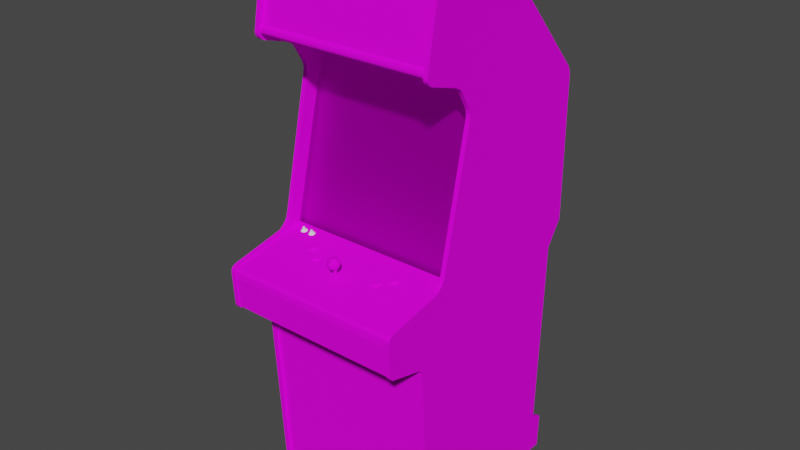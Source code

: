 # Source: dspirit.blend  (saved by Blender 2.93.20; exported with 4.5.12 LTS)
import bpy
from mathutils import Matrix  # noqa: F401  (used for matrix-valued properties, if any)

bpy.ops.wm.read_factory_settings(use_empty=True)
scene = bpy.context.scene
scene.name = 'Scene'

# ---- images (referenced by path relative to the original .blend; pixels are not part of the script)
import os
ASSET_DIR = os.environ.get("B2B_ASSET_DIR", "")  # directory of the original .blend (textures are referenced by path, not embedded)
HERE = os.path.dirname(os.path.abspath(__file__))  # packed textures are extracted next to this script under _unpacked/

def load_image(name, relpath, width, height, colorspace="sRGB"):
    """Load a texture the original file referenced (path relative to the .blend, or extracted next to this script)."""
    p = next((c for c in (os.path.join(HERE, relpath), os.path.join(ASSET_DIR, relpath)) if relpath and os.path.exists(c)), "")
    if p:
        img = bpy.data.images.load(p, check_existing=True)
        img.name = name
    else:  # same state as the original file: an image datablock whose file is absent (Cycles renders it pink)
        img = bpy.data.images.new(name, width, height)
        img.source = "FILE"
        img.filepath = "//" + (relpath or name)
    img.colorspace_settings.name = colorspace
    return img
img_01dspiritmarqueemap_tiff = load_image('01dspiritmarqueemap.TIFF', '01dspiritmarqueemap.TIFF', 1024, 1024, 'sRGB')
img_02dspirittitle_tiff = load_image('02dspirittitle.TIFF', '02dspirittitle.TIFF', 1024, 1024, 'sRGB')
img_dspiritglassa_tiff = load_image('dspiritglassa.TIFF', 'dspiritglassa.TIFF', 1024, 1024, 'sRGB')
img_dspirittexturesmap_tiff = load_image('dspirittexturesmap.TIFF', 'dspirittexturesmap.TIFF', 1024, 1024, 'sRGB')
img_dspiritbezelmap_tiff = load_image('dspiritbezelmap.TIFF', 'dspiritbezelmap.TIFF', 1024, 1024, 'sRGB')

# ---- materials (node trees are filled in below, after node groups)
mat_01dspiritmarquee = bpy.data.materials.new('01dspiritmarquee')
mat_01dspiritmarquee.use_transparent_shadow = False
mat_01dspiritmarquee.roughness = 0.8313
mat_01dspiritmarquee.specular_intensity = 0.08627
mat_02dspirittitle = bpy.data.materials.new('02dspirittitle')
mat_02dspirittitle.use_transparent_shadow = False
mat_02dspirittitle.roughness = 0.8807
mat_02dspirittitle.specular_intensity = 0.0
mat_dspiritglass = bpy.data.materials.new('dspiritglass')
mat_dspiritglass.use_transparent_shadow = False
mat_dspiritglass.roughness = 0.8807
mat_dspiritglass.specular_intensity = 0.0
mat_dspirittextures = bpy.data.materials.new('dspirittextures')
mat_dspirittextures.use_transparent_shadow = False
mat_dspirittextures.roughness = 0.8539
mat_dspirittextures.specular_intensity = 0.08627
mat_dspiritbezel = bpy.data.materials.new('dspiritbezel')
mat_dspiritbezel.use_transparent_shadow = False
mat_dspiritbezel.roughness = 0.8539
mat_dspiritbezel.specular_intensity = 0.08627
mat_dspiritvolcanobuttontop = bpy.data.materials.new('dspiritvolcanobuttontop')
mat_dspiritvolcanobuttontop.use_transparent_shadow = False
mat_dspiritvolcanobuttontop.roughness = 0.8807
mat_dspiritvolcanobuttontop.specular_intensity = 0.6275
mat_dspiritvolcanobuttonbase = bpy.data.materials.new('dspiritvolcanobuttonbase')
mat_dspiritvolcanobuttonbase.use_transparent_shadow = False
mat_dspiritvolcanobuttonbase.roughness = 0.8807
mat_dspiritvolcanobuttonbase.specular_intensity = 0.6275

# ---- node groups
ng_auto_smooth = bpy.data.node_groups.new('Auto Smooth', 'GeometryNodeTree')
_s = ng_auto_smooth.interface.new_socket(name='Geometry', in_out='OUTPUT', socket_type='NodeSocketGeometry')
_s = ng_auto_smooth.interface.new_socket(name='Geometry', in_out='INPUT', socket_type='NodeSocketGeometry')
_s = ng_auto_smooth.interface.new_socket(name='Angle', in_out='INPUT', socket_type='NodeSocketFloat')
_s.subtype = 'ANGLE'
_s.min_value = 0.0
_s.max_value = 3.142
ng_auto_smooth.is_modifier = True
_N = ng_auto_smooth.nodes; _L = ng_auto_smooth.links
n0 = _N.new('NodeGroupOutput'); n0.name = 'Group Output'; n0.location = (480, -100)
n1 = _N.new('NodeGroupInput'); n1.name = 'Group Input'; n1.location = (-420, -300)
n2 = _N.new('NodeGroupInput'); n2.name = 'Group Input.001'; n2.location = (-60, -100)
n3 = _N.new('GeometryNodeSetShadeSmooth'); n3.name = 'Set Shade Smooth'; n3.location = (120, -100)
n3.domain = 'EDGE'
n4 = _N.new('GeometryNodeSetShadeSmooth'); n4.name = 'Set Shade Smooth.001'; n4.location = (300, -100)
n5 = _N.new('GeometryNodeInputMeshEdgeAngle'); n5.name = 'Edge Angle'; n5.location = (-420, -220)
n6 = _N.new('GeometryNodeInputEdgeSmooth'); n6.name = 'Is Edge Smooth'; n6.location = (-60, -160)
n7 = _N.new('GeometryNodeInputShadeSmooth'); n7.name = 'Is Face Smooth'; n7.location = (-240, -340)
n8 = _N.new('FunctionNodeBooleanMath'); n8.name = 'Boolean Math'; n8.location = (-60, -220)
n9 = _N.new('FunctionNodeCompare'); n9.name = 'Compare'; n9.location = (-240, -180)
n9.operation = 'LESS_EQUAL'
_L.new(n5.outputs[0], n9.inputs[0])
_L.new(n4.outputs[0], n0.inputs[0])
_L.new(n1.outputs[1], n9.inputs[1])
_L.new(n9.outputs[0], n8.inputs[0])
_L.new(n7.outputs[0], n8.inputs[1])
_L.new(n2.outputs[0], n3.inputs[0])
_L.new(n6.outputs[0], n3.inputs[1])
_L.new(n3.outputs[0], n4.inputs[0])
_L.new(n8.outputs[0], n3.inputs[2])
n0.is_active_output = True

# ---- material node trees
mat_01dspiritmarquee.use_nodes = True; mat_01dspiritmarquee.node_tree.nodes.clear()
_N = mat_01dspiritmarquee.node_tree.nodes; _L = mat_01dspiritmarquee.node_tree.links
n0 = _N.new('ShaderNodeBsdfPrincipled'); n0.name = 'Principled BSDF'; n0.location = (10, 300)
n0.distribution = 'GGX'
n0.subsurface_method = 'BURLEY'
n0.inputs[2].default_value = 0.8313
n0.inputs[3].default_value = 1.45
n0.inputs[13].default_value = 0.08627
n0.inputs[27].default_value = (0.0, 0.0, 0.0, 1.0)
n0.inputs[28].default_value = 1.0
n1 = _N.new('ShaderNodeOutputMaterial'); n1.name = 'Material Output'; n1.location = (300, 300)
n2 = _N.new('ShaderNodeTexImage'); n2.name = 'Image Texture'; n2.location = (-300, 600)
n2.image = img_01dspiritmarqueemap_tiff
_L.new(n0.outputs[0], n1.inputs[0])
_L.new(n2.outputs[0], n0.inputs[0])
n1.is_active_output = True
mat_02dspirittitle.use_nodes = True; mat_02dspirittitle.node_tree.nodes.clear()
_N = mat_02dspirittitle.node_tree.nodes; _L = mat_02dspirittitle.node_tree.links
n0 = _N.new('ShaderNodeBsdfPrincipled'); n0.name = 'Principled BSDF'; n0.location = (10, 300)
n0.distribution = 'GGX'
n0.subsurface_method = 'BURLEY'
n0.inputs[2].default_value = 0.8807
n0.inputs[3].default_value = 1.45
n0.inputs[13].default_value = 0.0
n0.inputs[27].default_value = (0.0, 0.0, 0.0, 1.0)
n0.inputs[28].default_value = 1.0
n1 = _N.new('ShaderNodeOutputMaterial'); n1.name = 'Material Output'; n1.location = (300, 300)
n2 = _N.new('ShaderNodeTexImage'); n2.name = 'Image Texture'; n2.location = (-300, 600)
n2.image = img_02dspirittitle_tiff
_L.new(n0.outputs[0], n1.inputs[0])
_L.new(n2.outputs[0], n0.inputs[0])
n1.is_active_output = True
mat_dspiritglass.use_nodes = True; mat_dspiritglass.node_tree.nodes.clear()
_N = mat_dspiritglass.node_tree.nodes; _L = mat_dspiritglass.node_tree.links
n0 = _N.new('ShaderNodeBsdfPrincipled'); n0.name = 'Principled BSDF'; n0.location = (10, 300)
n0.distribution = 'GGX'
n0.subsurface_method = 'BURLEY'
n0.inputs[2].default_value = 0.8807
n0.inputs[3].default_value = 1.45
n0.inputs[4].default_value = 0.15
n0.inputs[13].default_value = 0.0
n0.inputs[27].default_value = (0.0, 0.0, 0.0, 1.0)
n0.inputs[28].default_value = 1.0
n1 = _N.new('ShaderNodeOutputMaterial'); n1.name = 'Material Output'; n1.location = (300, 300)
n2 = _N.new('ShaderNodeTexImage'); n2.name = 'Image Texture'; n2.location = (-300, 600)
n2.image = img_dspiritglassa_tiff
_L.new(n0.outputs[0], n1.inputs[0])
_L.new(n2.outputs[0], n0.inputs[0])
n1.is_active_output = True
mat_dspirittextures.use_nodes = True; mat_dspirittextures.node_tree.nodes.clear()
_N = mat_dspirittextures.node_tree.nodes; _L = mat_dspirittextures.node_tree.links
n0 = _N.new('ShaderNodeBsdfPrincipled'); n0.name = 'Principled BSDF'; n0.location = (10, 300)
n0.distribution = 'GGX'
n0.subsurface_method = 'BURLEY'
n0.inputs[2].default_value = 0.8539
n0.inputs[3].default_value = 1.45
n0.inputs[13].default_value = 0.08627
n0.inputs[27].default_value = (0.0, 0.0, 0.0, 1.0)
n0.inputs[28].default_value = 1.0
n1 = _N.new('ShaderNodeOutputMaterial'); n1.name = 'Material Output'; n1.location = (300, 300)
n2 = _N.new('ShaderNodeTexImage'); n2.name = 'Image Texture'; n2.location = (-300, 600)
n2.image = img_dspirittexturesmap_tiff
_L.new(n0.outputs[0], n1.inputs[0])
_L.new(n2.outputs[0], n0.inputs[0])
n1.is_active_output = True
mat_dspiritbezel.use_nodes = True; mat_dspiritbezel.node_tree.nodes.clear()
_N = mat_dspiritbezel.node_tree.nodes; _L = mat_dspiritbezel.node_tree.links
n0 = _N.new('ShaderNodeBsdfPrincipled'); n0.name = 'Principled BSDF'; n0.location = (10, 300)
n0.distribution = 'GGX'
n0.subsurface_method = 'BURLEY'
n0.inputs[2].default_value = 0.8539
n0.inputs[3].default_value = 1.45
n0.inputs[13].default_value = 0.08627
n0.inputs[27].default_value = (0.0, 0.0, 0.0, 1.0)
n0.inputs[28].default_value = 1.0
n1 = _N.new('ShaderNodeOutputMaterial'); n1.name = 'Material Output'; n1.location = (300, 300)
n2 = _N.new('ShaderNodeTexImage'); n2.name = 'Image Texture'; n2.location = (-300, 600)
n2.image = img_dspiritbezelmap_tiff
_L.new(n0.outputs[0], n1.inputs[0])
_L.new(n2.outputs[0], n0.inputs[0])
n1.is_active_output = True
mat_dspiritvolcanobuttontop.use_nodes = True; mat_dspiritvolcanobuttontop.node_tree.nodes.clear()
_N = mat_dspiritvolcanobuttontop.node_tree.nodes; _L = mat_dspiritvolcanobuttontop.node_tree.links
n0 = _N.new('ShaderNodeBsdfPrincipled'); n0.name = 'Principled BSDF'; n0.location = (10, 300)
n0.distribution = 'GGX'
n0.subsurface_method = 'BURLEY'
n0.inputs[2].default_value = 0.8807
n0.inputs[3].default_value = 1.45
n0.inputs[4].default_value = 0.9
n0.inputs[13].default_value = 0.6275
n0.inputs[27].default_value = (0.0, 0.0, 0.0, 1.0)
n0.inputs[28].default_value = 1.0
n1 = _N.new('ShaderNodeOutputMaterial'); n1.name = 'Material Output'; n1.location = (300, 300)
_L.new(n0.outputs[0], n1.inputs[0])
n1.is_active_output = True
mat_dspiritvolcanobuttonbase.use_nodes = True; mat_dspiritvolcanobuttonbase.node_tree.nodes.clear()
_N = mat_dspiritvolcanobuttonbase.node_tree.nodes; _L = mat_dspiritvolcanobuttonbase.node_tree.links
n0 = _N.new('ShaderNodeBsdfPrincipled'); n0.name = 'Principled BSDF'; n0.location = (10, 300)
n0.distribution = 'GGX'
n0.subsurface_method = 'BURLEY'
n0.inputs[2].default_value = 0.8807
n0.inputs[3].default_value = 1.45
n0.inputs[13].default_value = 0.6275
n0.inputs[27].default_value = (0.0, 0.0, 0.0, 1.0)
n0.inputs[28].default_value = 1.0
n1 = _N.new('ShaderNodeOutputMaterial'); n1.name = 'Material Output'; n1.location = (300, 300)
_L.new(n0.outputs[0], n1.inputs[0])
n1.is_active_output = True

# ---- world
world_world = bpy.data.worlds.new('World'); scene.world = world_world
world_world.use_nodes = True; world_world.node_tree.nodes.clear()
_N = world_world.node_tree.nodes; _L = world_world.node_tree.links
n0 = _N.new('ShaderNodeOutputWorld'); n0.name = 'World Output'; n0.location = (300, 300)
n1 = _N.new('ShaderNodeBackground'); n1.name = 'Background'; n1.location = (10, 300)
n1.inputs[0].default_value = (0.05088, 0.05088, 0.05088, 1.0)
_L.new(n1.outputs[0], n0.inputs[0])
n0.is_active_output = True
world_world.color = (0.05088, 0.05088, 0.05088)
world_world.use_sun_shadow = False
world_world.sun_shadow_jitter_overblur = 0.0

# ---- meshes
me_dspirit = bpy.data.meshes.new('dspirit')
me_dspirit.from_pydata([(0.05814, 0.6385, 0.02135), (0.05814, 0.6713, 0.01537), (-0.01922, 0.6385, 0.02135), (-0.01922, 0.6713, 0.01537), (0.02899, 0.1687, -0.1192), (-0.08088, 0.1665, -0.1218), (-0.07976, 0.02221, -0.09226), (0.02899, 0.02183, -0.09039), (0.02899, 0.3077, -0.1577), (0.1374, 0.3047, -0.1592), (0.1374, 0.02221, -0.09226), (0.1389, 0.1665, -0.1218), (-0.07976, 0.3047, -0.1592), (0.2031, 0.2995, -0.1603), (-0.07714, -0.06599, -0.07582), (0.02899, 0.3914, -0.1831), (-0.07714, 0.3873, -0.1831), (0.02899, -0.06898, -0.07432), (0.1348, -0.06599, -0.07582), (-0.1452, 0.2995, -0.1603), (-0.1481, 0.1638, -0.1251), (0.02899, 0.3911, -0.1834), (0.1348, 0.3869, -0.1834), (-0.1452, 0.02408, -0.09525), (-0.1481, 0.1635, -0.1255), (-0.1452, 0.2995, -0.1606), (0.2058, 0.1638, -0.1251), (0.2058, 0.1635, -0.1255), (0.2031, 0.0237, -0.09562), (0.02899, -0.06935, -0.0747), (-0.07714, -0.06636, -0.07619), (-0.1366, 0.3754, -0.1812), (-0.07714, 0.3869, -0.1834), (0.1348, 0.3873, -0.1831), (0.1945, 0.375, -0.1812), (0.1945, 0.3754, -0.1812), (0.2031, 0.2995, -0.1606), (-0.1366, -0.05553, -0.07918), (-0.1452, 0.0237, -0.09562), (0.2031, 0.02408, -0.09525), (0.1945, -0.05553, -0.07955), (0.1945, -0.05553, -0.07918), (0.1348, -0.06636, -0.07619), (-0.1366, -0.05553, -0.07955), (-0.1366, 0.375, -0.1812), (0.3067, -0.1064, -0.02873), (0.3067, 0.4381, -0.1584), (-0.2722, 0.4381, -0.1584), (-0.2722, -0.1064, -0.02873), (0.3089, 0.7285, -0.2365), (0.3089, 0.3653, -0.5557), (0.3089, -0.1975, -0.5078), (-0.286, -0.9689, -0.4768), (0.3089, -0.9689, -0.4768), (-0.286, -0.1262, -0.556), (-0.286, 0.3653, -0.5557), (-0.286, 0.7285, -0.2365), (-0.286, 0.8036, 0.03032), (0.3089, -0.1262, -0.556), (-0.286, -0.1975, -0.5078), (0.3089, 0.782, 0.04153), (0.3089, 0.7977, 0.03817), (0.3089, 0.8036, 0.03032), (0.3089, 0.7737, 0.03704), (-0.286, 0.782, 0.04153), (-0.286, 0.7977, 0.03817), (-0.286, 0.7737, 0.03704), (0.313, -0.1194, -0.03919), (0.313, 0.4333, -0.1711), (-0.273, -0.1194, -0.03919), (-0.273, 0.4333, -0.1711), (0.3078, -0.2323, 0.09796), (0.3078, 0.1803, -0.5243), (-0.2711, 0.1803, -0.5243), (-0.2711, -0.2323, 0.09796), (-0.2711, 0.5742, -0.2268), (0.3078, 0.5742, -0.2268), (-0.1425, -0.1168, 0.06134), (-0.1272, -0.1164, 0.05872), (-0.1485, -0.1179, 0.0505), (-0.1478, -0.1172, 0.04676), (-0.1534, -0.1198, 0.04414), (-0.15, -0.1187, 0.03854), (-0.1227, -0.1187, 0.03854), (-0.1276, -0.1179, 0.0348), (-0.1306, -0.1161, 0.04041), (-0.1343, -0.1123, 0.03966), (-0.1246, -0.1149, 0.05125), (-0.1276, -0.1239, 0.06507), (-0.1227, -0.1232, 0.06134), (-0.1272, -0.1194, 0.05835), (-0.15, -0.1232, 0.06134), (-0.1455, -0.1239, 0.06507), (-0.1425, -0.1202, 0.06096), (-0.1343, -0.1202, 0.06208), (-0.1384, -0.1202, 0.06208), (-0.1396, -0.1247, 0.06732), (-0.1272, -0.1164, 0.04302), (-0.1384, -0.1157, 0.03891), (-0.1343, -0.1157, 0.03891), (-0.1332, -0.1176, 0.03256), (-0.1396, -0.1176, 0.03256), (-0.1455, -0.1179, 0.0348), (-0.1425, -0.1161, 0.04041), (-0.1197, -0.122, 0.0561), (-0.1186, -0.1209, 0.05012), (-0.1246, -0.1179, 0.0505), (-0.125, -0.1187, 0.05461), (-0.1455, -0.1194, 0.05835), (-0.1306, -0.1168, 0.06134), (-0.1343, -0.1172, 0.06283), (-0.1545, -0.1209, 0.05012), (-0.1534, -0.122, 0.0561), (-0.1478, -0.1187, 0.05461), (-0.1332, -0.1247, 0.06732), (-0.1384, -0.1123, 0.03966), (-0.1272, -0.1135, 0.04377), (-0.125, -0.1138, 0.04713), (-0.1306, -0.1202, 0.06096), (-0.1455, -0.1164, 0.04302), (-0.1425, -0.1127, 0.04116), (-0.1197, -0.1198, 0.04414), (-0.125, -0.1172, 0.04676), (-0.1478, -0.1157, 0.05536), (-0.1478, -0.1138, 0.04713), (-0.1455, -0.1135, 0.04377), (-0.1384, -0.1172, 0.06283), (-0.1455, -0.1164, 0.05872), (-0.1306, -0.1127, 0.04116), (-0.1485, -0.1149, 0.05125), (-0.125, -0.1157, 0.05536), (0.1845, -0.1135, 0.04377), (0.1871, -0.1149, 0.05125), (0.1845, -0.1164, 0.05872), (0.1781, -0.1176, 0.03256), (0.1721, -0.1176, 0.03256), (0.1729, -0.1157, 0.03891), (0.1658, -0.1164, 0.04302), (0.1691, -0.1161, 0.04041), (0.1661, -0.1179, 0.0348), (0.1729, -0.1202, 0.06208), (0.1691, -0.1202, 0.06096), (0.1661, -0.1239, 0.06507), (0.1572, -0.1209, 0.05012), (0.1583, -0.122, 0.0561), (0.1639, -0.1187, 0.05461), (0.1889, -0.1232, 0.06134), (0.1919, -0.122, 0.0561), (0.1863, -0.1187, 0.05461), (0.1721, -0.1247, 0.06731), (0.1781, -0.1247, 0.06731), (0.1774, -0.1202, 0.06208), (0.1811, -0.1161, 0.04041), (0.1845, -0.1164, 0.04302), (0.1889, -0.1187, 0.03854), (0.1811, -0.1202, 0.06096), (0.1613, -0.1187, 0.03854), (0.1658, -0.1194, 0.05835), (0.1691, -0.1168, 0.06134), (0.1931, -0.1209, 0.05012), (0.1919, -0.1198, 0.04414), (0.1863, -0.1172, 0.04676), (0.1871, -0.1179, 0.0505), (0.1774, -0.1123, 0.03966), (0.1811, -0.1127, 0.04116), (0.1658, -0.1164, 0.05872), (0.1639, -0.1138, 0.04713), (0.1863, -0.1138, 0.04713), (0.1845, -0.1194, 0.05835), (0.1841, -0.1179, 0.0348), (0.1613, -0.1232, 0.06134), (0.1774, -0.1172, 0.06283), (0.1632, -0.1179, 0.0505), (0.1639, -0.1172, 0.04676), (0.1583, -0.1198, 0.04414), (0.1774, -0.1157, 0.03891), (0.1729, -0.1123, 0.03966), (0.1691, -0.1127, 0.04116), (0.1639, -0.1157, 0.05536), (0.1841, -0.1239, 0.06507), (0.1863, -0.1157, 0.05536), (0.1729, -0.1172, 0.06283), (0.1632, -0.1149, 0.05125), (0.1658, -0.1135, 0.04377), (0.1811, -0.1168, 0.06134), (0.1396, -0.1202, 0.07329), (0.1467, -0.1239, 0.09235), (0.1284, -0.1273, 0.09161), (0.1262, -0.1265, 0.08824), (0.1206, -0.1299, 0.08936), (0.1493, -0.1224, 0.08488), (0.1463, -0.1254, 0.06806), (0.1404, -0.125, 0.06619), (0.1396, -0.1232, 0.07255), (0.1355, -0.1232, 0.07255), (0.1194, -0.1288, 0.08338), (0.1493, -0.1254, 0.08413), (0.1486, -0.1265, 0.08824), (0.1542, -0.1299, 0.08936), (0.1344, -0.1321, 0.1006), (0.1404, -0.1321, 0.1006), (0.1396, -0.128, 0.09572), (0.1553, -0.1288, 0.08338), (0.1467, -0.1239, 0.07666), (0.1486, -0.1247, 0.08002), (0.1542, -0.1273, 0.07741), (0.1433, -0.1277, 0.09422), (0.1314, -0.1243, 0.09497), (0.1344, -0.125, 0.06619), (0.1284, -0.1254, 0.06806), (0.1314, -0.1235, 0.07404), (0.1254, -0.1254, 0.08413), (0.1262, -0.1247, 0.08002), (0.1206, -0.1273, 0.07741), (0.1262, -0.1232, 0.08862), (0.1467, -0.1209, 0.07703), (0.1254, -0.1224, 0.08488), (0.1284, -0.1209, 0.07703), (0.1314, -0.1202, 0.07442), (0.1235, -0.131, 0.0946), (0.1284, -0.1318, 0.09871), (0.1314, -0.1277, 0.09422), (0.1512, -0.1262, 0.07217), (0.1235, -0.1262, 0.07217), (0.1463, -0.1318, 0.09871), (0.1512, -0.131, 0.0946), (0.1467, -0.1273, 0.09161), (0.1433, -0.1243, 0.09497), (0.1486, -0.1232, 0.08862), (0.1355, -0.128, 0.09572), (0.1284, -0.1239, 0.07666), (0.1486, -0.1217, 0.08077), (0.1433, -0.1235, 0.07404), (0.1262, -0.1217, 0.08077), (0.1396, -0.1247, 0.09646), (0.1355, -0.1202, 0.07329), (0.1433, -0.1202, 0.07442), (0.1284, -0.1239, 0.09235), (0.1355, -0.1247, 0.09646), (-0.09433, -0.1202, 0.07329), (-0.1078, -0.1217, 0.08077), (-0.08723, -0.1239, 0.09235), (-0.08761, -0.1254, 0.06806), (-0.09321, -0.125, 0.06619), (-0.09433, -0.1232, 0.07255), (-0.07864, -0.1288, 0.08338), (-0.07976, -0.1273, 0.07741), (-0.08499, -0.1247, 0.08002), (-0.1145, -0.1288, 0.08338), (-0.1134, -0.1299, 0.08936), (-0.1078, -0.1265, 0.08824), (-0.1078, -0.1247, 0.08002), (-0.1055, -0.1239, 0.07666), (-0.11, -0.1262, 0.07217), (-0.08462, -0.1254, 0.08413), (-0.08499, -0.1265, 0.08824), (-0.07976, -0.1299, 0.08936), (-0.09321, -0.1321, 0.1006), (-0.08761, -0.1318, 0.09871), (-0.0906, -0.1277, 0.09422), (-0.09433, -0.128, 0.09572), (-0.09844, -0.128, 0.09572), (-0.09956, -0.1321, 0.1006), (-0.1055, -0.1254, 0.06806), (-0.09844, -0.1232, 0.07255), (-0.08723, -0.1239, 0.07666), (-0.08462, -0.1224, 0.08488), (-0.11, -0.131, 0.0946), (-0.1055, -0.1318, 0.09871), (-0.1026, -0.1277, 0.09422), (-0.1055, -0.1273, 0.09161), (-0.1026, -0.1243, 0.09497), (-0.08275, -0.131, 0.0946), (-0.0906, -0.1243, 0.09497), (-0.09433, -0.1247, 0.09646), (-0.09844, -0.1202, 0.07329), (-0.08723, -0.1209, 0.07703), (-0.08723, -0.1273, 0.09161), (-0.1085, -0.1254, 0.08413), (-0.1078, -0.1232, 0.08862), (-0.1055, -0.1239, 0.09235), (-0.1134, -0.1273, 0.07741), (-0.08275, -0.1262, 0.07217), (-0.0906, -0.1235, 0.07404), (-0.09956, -0.125, 0.06619), (-0.1026, -0.1235, 0.07404), (-0.1026, -0.1202, 0.07442), (-0.08499, -0.1217, 0.08077), (-0.0906, -0.1202, 0.07442), (-0.09844, -0.1247, 0.09646), (-0.1055, -0.1209, 0.07703), (-0.1085, -0.1224, 0.08488), (-0.08499, -0.1232, 0.08862), (0.3082, -0.9696, 0.05685), (-0.2711, -0.2812, 0.09609), (-0.2711, -0.9696, 0.05685), (0.3082, -0.2812, 0.09609), (0.3082, -0.1572, 0.2359), (-0.27, -0.1064, -0.02873), (-0.27, -0.1572, 0.2359), (0.3082, -0.1064, -0.02873), (0.3082, -0.1949, 0.2426), (0.3082, -0.1684, 0.2426), (-0.27, -0.1684, 0.2426), (-0.27, -0.1949, 0.2426), (0.3082, -0.2883, 0.2359), (0.3082, -0.1893, 0.2415), (-0.2707, -0.1893, 0.2415), (-0.2707, -0.2883, 0.2359), (0.01629, -0.0701, 0.1223), (0.02189, -0.07047, 0.1245), (0.02488, -0.07533, 0.1376), (0.02413, -0.0716, 0.1297), (0.01105, -0.07047, 0.1245), (0.01629, -0.0843, 0.1462), (0.01629, -0.07795, 0.1428), (0.008812, -0.0716, 0.1297), (0.02002, -0.07122, 0.1335), (0.0189, -0.06973, 0.1301), (0.01816, -0.0701, 0.132), (0.01629, -0.07309, 0.1372), (0.01442, -0.0701, 0.132), (0.01629, -0.07047, 0.1327), (0.01816, -0.06935, 0.1282), (0.01629, -0.06935, 0.1275), (0.01629, -0.06935, 0.1301), (0.01442, -0.06935, 0.1282), (0.01367, -0.06973, 0.1301), (0.01629, -0.09252, 0.1469), (0.03049, -0.09663, 0.1391), (0.03086, -0.08804, 0.1413), (0.01629, -0.1385, 0.1428), (0.0346, -0.1374, 0.1353), (0.0346, -0.1303, 0.09983), (0.01629, -0.1288, 0.09235), (-0.001652, -0.1303, 0.09983), (-0.009126, -0.1336, 0.1174), (0.03721, -0.08879, 0.1264), (-0.002399, -0.08056, 0.1279), (0.003207, -0.07795, 0.1148), (0.01629, -0.1004, 0.1424), (0.02413, -0.1034, 0.1155), (0.01629, -0.09364, 0.1069), (0.006196, -0.0772, 0.1387), (0.01105, -0.07234, 0.135), (0.01629, -0.08467, 0.1058), (0.001712, -0.0858, 0.1118), (0.01105, -0.1336, 0.1174), (0.01105, -0.1049, 0.123), (0.02002, -0.1056, 0.1267), (-0.004641, -0.08879, 0.1264), (0.03497, -0.08056, 0.1279), (0.01629, -0.07683, 0.1095), (0.008439, -0.1064, 0.1308), (0.005075, -0.1049, 0.123), (0.003207, -0.08318, 0.1409), (0.001712, -0.0914, 0.1409), (-0.001652, -0.09701, 0.1249), (0.04207, -0.1336, 0.1174), (-0.001652, -0.1374, 0.1353), (0.02152, -0.1049, 0.123), (0.0275, -0.1049, 0.123), (0.01629, -0.1037, 0.1178), (0.01629, -0.1026, 0.1122), (0.02862, -0.08056, 0.1406), (0.02152, -0.1336, 0.1174), (0.01255, -0.1329, 0.1137), (0.00358, -0.09962, 0.1372), (0.02899, -0.09439, 0.1122), (0.0346, -0.09701, 0.1249), (0.03124, -0.0858, 0.1118), (0.02974, -0.07795, 0.1148), (0.02413, -0.1064, 0.1308), (0.02712, -0.1034, 0.1342), (0.00358, -0.09439, 0.1122), (0.01629, -0.1348, 0.1226), (0.01255, -0.1056, 0.1267), (0.01629, -0.1071, 0.1342), (0.01255, -0.1041, 0.1196), (0.01629, -0.1329, 0.1122), (0.01629, -0.106, 0.1282), (0.02002, -0.1329, 0.1137), (0.02002, -0.1041, 0.1196), (0.008439, -0.1034, 0.1155), (0.002086, -0.07533, 0.129), (0.01629, -0.07234, 0.1152), (0.03049, -0.07533, 0.129), (0.02638, -0.07309, 0.1193), (0.006196, -0.07309, 0.1193), (0.01255, -0.1344, 0.1211), (0.02002, -0.1344, 0.1211), (0.3089, 0.5323, 0.08002), (0.3089, 0.7775, 0.03405), (-0.2704, 0.5323, 0.08002), (-0.2704, 0.7775, 0.03405), (0.3085, 0.3843, -0.3318), (-0.2707, 0.5136, 0.08563), (-0.2707, 0.3843, -0.3318), (0.3085, 0.5245, 0.09049), (-0.2707, 0.5372, 0.08787), (-0.2707, 0.5245, 0.09049), (0.3085, 0.5136, 0.08563), (0.3085, 0.5435, 0.08039), (-0.2707, 0.5435, 0.08039), (0.3085, 0.5372, 0.08787), (-0.2704, 0.3518, -0.5758), (-0.2853, -0.06898, 0.008642), (-0.2853, 0.3571, -0.08628), (-0.2853, 0.3858, -0.5631), (-0.2853, 0.7382, -0.2503), (-0.2853, -0.3437, 0.1032), (-0.2704, -0.3437, 0.1032), (-0.2704, -0.9722, 0.06619), (-0.2853, -0.9722, 0.06619), (-0.2704, 0.4669, -0.0235), (-0.2704, 0.4976, 0.0789), (-0.2853, -0.1138, 0.04414), (-0.2704, -0.2969, 0.2284), (-0.2704, 0.8137, 0.01574), (-0.2853, -0.8549, -0.5392), (-0.2853, -0.9722, -0.5347), (-0.2704, -0.8549, -0.5392), (-0.2704, -0.9722, -0.5347), (-0.2704, 0.3933, -0.08217), (-0.2704, 0.4426, -0.05302), (-0.2704, -0.1501, 0.2261), (-0.2704, -0.1138, 0.04414), (-0.2704, -0.06898, 0.008642), (-0.2853, 0.3518, -0.5758), (-0.2853, -0.2969, 0.2284), (-0.2704, -0.2816, 0.24), (-0.2853, 0.4976, 0.0789), (-0.2704, 0.5241, 0.09572), (-0.2853, 0.5241, 0.09572), (-0.2853, -0.1056, 0.03181), (-0.2704, -0.1056, 0.03181), (-0.2853, -0.09663, 0.02247), (-0.2853, 0.4669, -0.0235), (-0.2853, 0.4426, -0.05302), (-0.2853, 0.3933, -0.08217), (-0.2704, -0.1968, -0.5228), (-0.2704, -0.1187, -0.5758), (-0.2853, -0.1968, -0.5228), (-0.2704, -0.8336, -0.4985), (-0.2853, -0.8336, -0.4985), (-0.2704, 0.7382, -0.2503), (-0.2853, -0.1187, -0.5758), (-0.2853, 0.514, 0.0946), (-0.2853, 0.5054, 0.08936), (-0.2853, 0.7984, 0.04601), (-0.2704, 0.7984, 0.04601), (-0.2853, -0.1553, 0.2385), (-0.2704, 0.5054, 0.08936), (-0.2704, -0.09663, 0.02247), (-0.2853, -0.08281, 0.01387), (-0.2853, -0.2816, 0.24), (-0.2704, -0.3336, 0.1073), (-0.2704, -0.3261, 0.1163), (-0.2853, -0.3261, 0.1163), (-0.2704, -0.1785, 0.2463), (-0.2704, -0.2895, 0.2388), (-0.2704, 0.813, 0.03331), (-0.2853, 0.8137, 0.01574), (-0.2853, -0.3336, 0.1073), (-0.2704, 0.3858, -0.5631), (-0.2853, 0.3683, -0.5729), (-0.2704, 0.4572, -0.04069), (-0.2853, 0.4572, -0.04069), (-0.2704, 0.3761, -0.08778), (-0.2704, 0.514, 0.0946), (-0.2853, 0.813, 0.03331), (-0.2704, 0.3683, -0.5729), (-0.2704, -0.1553, 0.2385), (-0.2853, -0.1501, 0.2261), (-0.2853, -0.1624, 0.2448), (-0.2853, -0.1785, 0.2463), (-0.2704, 0.3571, -0.08628), (-0.2853, 0.3761, -0.08778), (-0.2704, -0.1624, 0.2448), (-0.2704, -0.08281, 0.01387), (-0.2853, -0.2895, 0.2388), (-0.2853, -0.2951, 0.234), (-0.2704, -0.2951, 0.234), (0.3082, 0.3518, -0.5758), (0.3082, -0.1187, -0.5758), (0.3231, 0.3571, -0.08628), (0.3082, -0.8336, -0.4985), (0.3082, -0.3437, 0.1032), (0.3231, -0.1968, -0.5228), (0.3082, -0.3261, 0.1163), (0.3231, 0.4976, 0.0789), (0.3231, 0.4669, -0.0235), (0.3082, -0.1501, 0.2261), (0.3231, -0.1138, 0.04414), (0.3082, -0.2969, 0.2284), (0.3082, -0.9722, -0.5347), (0.3231, 0.4426, -0.05302), (0.3082, 0.4426, -0.05302), (0.3231, -0.1501, 0.2261), (0.3082, 0.3571, -0.08628), (0.3082, 0.3858, -0.5631), (0.3231, -0.3261, 0.1163), (0.3231, -0.2816, 0.24), (0.3231, -0.9722, 0.06619), (0.3231, -0.3437, 0.1032), (0.3082, 0.7984, 0.04601), (0.3082, 0.5241, 0.09572), (0.3231, 0.5241, 0.09572), (0.3082, 0.8137, 0.01574), (0.3082, -0.1056, 0.03181), (0.3082, -0.09663, 0.02247), (0.3082, 0.3933, -0.08217), (0.3231, -0.1187, -0.5758), (0.3082, -0.1968, -0.5228), (0.3082, -0.9722, 0.06619), (0.3231, -0.8336, -0.4985), (0.3082, -0.8549, -0.5392), (0.3231, -0.8549, -0.5392), (0.3082, 0.7382, -0.2503), (0.3231, 0.7382, -0.2503), (0.3231, -0.1056, 0.03181), (0.3082, 0.514, 0.0946), (0.3082, 0.5054, 0.08936), (0.3082, 0.813, 0.03331), (0.3231, -0.9722, -0.5347), (0.3231, -0.1624, 0.2448), (0.3231, 0.5054, 0.08936), (0.3231, 0.7984, 0.04601), (0.3231, 0.813, 0.03331), (0.3082, -0.1624, 0.2448), (0.3231, -0.09663, 0.02247), (0.3082, -0.1785, 0.2463), (0.3082, -0.2895, 0.2388), (0.3082, -0.2951, 0.234), (0.3231, -0.2951, 0.234), (0.3231, -0.1785, 0.2463), (0.3231, 0.8137, 0.01574), (0.3082, -0.3336, 0.1073), (0.3231, 0.3858, -0.5631), (0.3082, 0.4669, -0.0235), (0.3082, 0.4572, -0.04069), (0.3231, 0.3683, -0.5729), (0.3231, 0.3518, -0.5758), (0.3231, 0.3933, -0.08217), (0.3231, 0.514, 0.0946), (0.3082, 0.4976, 0.0789), (0.3231, -0.1553, 0.2385), (0.3082, 0.3761, -0.08778), (0.3231, -0.3336, 0.1073), (0.3231, 0.4572, -0.04069), (0.3082, 0.3683, -0.5729), (0.3231, -0.08281, 0.01387), (0.3231, -0.06898, 0.008642), (0.3082, -0.06898, 0.008642), (0.3082, -0.1553, 0.2385), (0.3231, 0.3761, -0.08778), (0.3082, -0.1138, 0.04414), (0.3082, -0.08281, 0.01387), (0.3231, -0.2895, 0.2388), (0.3082, -0.2816, 0.24), (0.3231, -0.2969, 0.2284), (-0.2229, -0.09888, 0.002663), (-0.2255, -0.0985, 4.681e-05), (-0.2255, -0.09925, 0.004905), (-0.2203, -0.0985, 4.681e-05), (-0.2203, -0.1026, 0.004158), (-0.2203, -0.09925, 0.004905), (-0.2263, -0.1022, 0.001915), (-0.2255, -0.1026, 0.004158), (-0.2192, -0.09888, 0.002663), (-0.2229, -0.09813, -0.001074), (-0.2229, -0.09962, 0.006026), (-0.2263, -0.09888, 0.002663), (-0.2229, -0.1097, -0.01116), (-0.2307, -0.1101, -0.007801), (-0.2255, -0.1019, -0.0007006), (-0.2147, -0.1131, 0.007895), (-0.2192, -0.1022, 0.001915), (-0.2229, -0.1015, -0.001448), (-0.2341, -0.1116, 4.681e-05), (-0.2229, -0.1138, 0.01126), (-0.2229, -0.103, 0.005279), (-0.2113, -0.1116, 4.681e-05), (-0.2147, -0.1101, -0.007801), (-0.2203, -0.1019, -0.0007006), (-0.2307, -0.1131, 0.007895), (-0.1907, -0.09888, 0.002663), (-0.1907, -0.09962, 0.006026), (-0.1885, -0.09925, 0.004905), (-0.1885, -0.0985, 4.681e-05), (-0.1934, -0.1019, -0.0007006), (-0.1907, -0.09813, -0.001074), (-0.1934, -0.0985, 4.681e-05), (-0.1934, -0.1026, 0.004158), (-0.1907, -0.103, 0.005279), (-0.1934, -0.09925, 0.004905), (-0.1885, -0.1019, -0.0007006), (-0.1945, -0.09888, 0.002663), (-0.1885, -0.1026, 0.004158), (-0.1874, -0.09888, 0.002663), (-0.199, -0.1101, -0.007801), (-0.1945, -0.1022, 0.001915), (-0.1907, -0.1097, -0.01116), (-0.1907, -0.1015, -0.001448), (-0.199, -0.1131, 0.007895), (-0.1907, -0.1138, 0.01126), (-0.1829, -0.1131, 0.007895), (-0.1795, -0.1116, 4.681e-05), (-0.1874, -0.1022, 0.001915), (-0.2023, -0.1116, 4.681e-05), (-0.1829, -0.1101, -0.007801)], [], [(462, 470, 461, 418), (380, 376, 389, 375), (21, 32, 16, 15), (348, 378, 366, 347), (6, 7, 4, 5), (186, 227, 206, 226), (128, 116, 97, 85), (10, 7, 17, 18), (33, 15, 8, 9), (568, 581, 571, 563), (95, 93, 92, 96), (228, 186, 226, 197), (587, 595, 593, 594), (11, 26, 13, 9), (142, 149, 140, 141), (122, 106, 105, 121), (118, 94, 114, 88), (15, 33, 22, 21), (4, 11, 9, 8), (389, 347, 336, 359), (20, 19, 25, 24), (11, 4, 7, 10), (29, 42, 18, 17), (31, 16, 32), (34, 22, 33), (44, 25, 19), (35, 13, 36), (39, 41, 40, 28), (26, 39, 28, 27), (366, 379, 334, 335), (43, 30, 14), (41, 18, 42), (14, 37, 43), (33, 35, 34), (36, 34, 35), (42, 40, 41), (19, 31, 44), (32, 44, 31), (72, 76, 75, 73), (398, 404, 399, 400), (411, 456, 463, 410), (57, 65, 61, 62), (429, 458, 457, 417), (293, 296, 294, 295), (560, 534, 533, 494), (507, 527, 505, 506), (307, 308, 305, 306), (394, 393, 391, 392), (403, 399, 404, 402), (511, 547, 555, 543), (166, 158, 133, 163), (174, 143, 172, 173), (244, 283, 242, 243), (154, 169, 152, 153), (116, 86, 87), (168, 155, 179, 146), (80, 119, 82, 81), (258, 272, 277, 259), (243, 284, 264, 244), (253, 281, 251, 252), (209, 223, 230, 210), (77, 110, 78), (287, 266, 254, 247), (184, 171, 151, 155), (182, 166, 173, 172), (178, 182, 172, 145), (259, 260, 257, 258), (164, 131, 153, 152), (473, 451, 472, 425), (290, 286, 285, 252), (216, 233, 212, 211), (133, 184, 155, 168), (108, 113, 112, 91), (342, 374, 346, 345), (390, 365, 360, 349), (86, 78, 87), (230, 212, 233, 217), (86, 120, 124), (246, 282, 265, 247), (256, 245, 254, 255), (370, 337, 369, 368), (97, 122, 121, 83), (16, 31, 19, 12), (221, 187, 219, 220), (37, 14, 6, 23), (370, 345, 352, 371), (90, 107, 130, 78), (124, 123, 77), (120, 125, 124), (116, 117, 122, 97), (260, 259, 273, 274), (255, 254, 266, 292), (152, 175, 163, 164), (77, 126, 110), (110, 109, 78), (123, 127, 77), (117, 116, 87), (116, 128, 86), (124, 129, 123), (78, 130, 87), (86, 115, 120), (131, 163, 132), (270, 250, 249, 267), (218, 235, 194, 210), (212, 230, 223, 213), (150, 179, 155, 151), (162, 148, 147, 159), (144, 170, 157, 145), (356, 328, 314, 355), (139, 156, 137, 138), (444, 413, 410, 442), (163, 133, 132), (103, 98, 101, 102), (81, 111, 79, 80), (103, 119, 125, 120), (136, 138, 177, 176), (127, 123, 113, 108), (211, 188, 214, 216), (165, 178, 145, 157), (90, 118, 88, 89), (181, 158, 141, 140), (86, 124, 77, 78), (167, 132, 162, 161), (483, 550, 541, 542), (166, 183, 137, 173), (183, 177, 138, 137), (265, 283, 288, 276), (107, 90, 89, 104), (17, 14, 30, 29), (163, 177, 166), (166, 178, 158), (99, 85, 84, 100), (175, 152, 169, 134), (596, 603, 591, 589), (9, 13, 35, 33), (113, 79, 111, 112), (153, 161, 160, 154), (79, 113, 123, 129), (133, 180, 132), (158, 171, 133), (157, 141, 158, 165), (355, 338, 350, 356), (235, 185, 193, 194), (148, 162, 132, 180), (163, 176, 177), (158, 181, 171), (166, 182, 178), (131, 164, 163), (177, 183, 166), (178, 165, 158), (167, 131, 132), (171, 184, 133), (240, 271, 241, 239), (161, 162, 159, 160), (185, 186, 190), (138, 136, 135, 139), (350, 346, 374, 357), (233, 207, 186, 185), (250, 278, 248, 249), (220, 199, 229, 221), (173, 137, 156, 174), (39, 10, 18, 41), (85, 97, 83, 84), (204, 196, 202, 205), (233, 214, 207), (87, 130, 107, 106), (110, 126, 95, 94), (231, 190, 196, 204), (589, 599, 608, 596), (193, 232, 191, 192), (247, 254, 245, 246), (285, 264, 284, 263), (271, 280, 270, 269), (161, 153, 131, 167), (168, 148, 180, 133), (86, 128, 85, 99), (261, 269, 268, 262), (269, 261, 289, 271), (200, 224, 206, 201), (279, 291, 278, 250), (292, 241, 277, 255), (185, 218, 233), (215, 185, 190), (255, 277, 272, 256), (278, 251, 281, 248), (141, 157, 170, 142), (237, 214, 188, 187), (94, 118, 109, 110), (240, 290, 252, 251), (218, 217, 233), (207, 234, 186), (264, 285, 286, 275), (241, 273, 259, 277), (251, 278, 291, 240), (297, 300, 298, 299), (185, 235, 218), (233, 216, 214), (234, 227, 186), (215, 236, 185), (231, 215, 190), (214, 237, 207), (186, 228, 190), (207, 238, 234), (283, 265, 282, 242), (271, 274, 241), (148, 168, 146, 147), (93, 108, 91, 92), (188, 211, 195, 189), (269, 270, 267, 268), (96, 114, 94, 95), (357, 367, 356, 350), (189, 219, 187, 188), (198, 202, 196, 197), (197, 226, 225, 198), (205, 222, 203, 204), (239, 241, 266), (100, 101, 98, 99), (563, 572, 567, 568), (78, 109, 118, 90), (213, 195, 211, 212), (362, 382, 381, 379), (227, 234, 201, 206), (276, 287, 247, 265), (93, 95, 126, 77), (49, 50, 55, 56), (203, 232, 236, 215), (129, 124, 80, 79), (226, 206, 224, 225), (601, 593, 595, 597), (190, 228, 197, 196), (120, 115, 98, 103), (459, 478, 474, 475), (240, 279, 271), (106, 107, 104, 105), (232, 203, 222, 191), (210, 194, 208, 209), (145, 172, 143, 144), (252, 285, 263, 253), (210, 230, 217, 218), (185, 236, 232, 193), (239, 286, 240), (274, 273, 241), (276, 239, 266), (276, 288, 239), (77, 127, 108, 93), (280, 279, 250, 270), (117, 87, 106, 122), (271, 289, 274), (239, 275, 286), (286, 290, 240), (240, 291, 279), (279, 280, 271), (241, 292, 266), (287, 276, 266), (539, 540, 549, 491), (513, 484, 512, 488), (497, 511, 543, 496), (439, 477, 468, 423), (536, 519, 518, 508), (388, 384, 316, 313), (311, 386, 312), (313, 316, 327, 326), (372, 361, 369, 373), (385, 388, 313, 309), (384, 343, 344, 316), (317, 318, 319), (320, 317, 319), (321, 322, 325), (322, 319, 325), (323, 324, 325), (324, 326, 325), (326, 327, 325), (327, 321, 325), (318, 323, 325), (319, 318, 325), (579, 585, 568, 567), (310, 309, 324, 323), (23, 20, 24, 38), (362, 378, 383, 363), (454, 406, 446, 442), (371, 351, 337, 370), (351, 371, 387, 386), (364, 311, 315, 314), (323, 318, 312, 310), (124, 125, 119, 80), (238, 207, 221, 229), (347, 389, 376, 348), (363, 383, 374, 342), (346, 350, 338, 339), (309, 313, 326, 324), (330, 364, 314, 328), (339, 352, 345, 346), (602, 600, 590, 603), (340, 329, 330, 328), (561, 570, 562, 572), (361, 372, 349, 360), (348, 376, 353, 354), (363, 341, 382, 362), (381, 365, 358, 333), (365, 381, 382, 360), (239, 288, 283, 244), (136, 175, 134, 135), (338, 355, 343, 384), (151, 140, 149, 150), (364, 351, 386, 311), (342, 368, 341, 363), (360, 382, 341, 361), (321, 327, 316, 344), (379, 381, 333, 334), (361, 341, 368, 369), (380, 349, 372, 377), (215, 231, 204, 203), (378, 348, 354, 383), (373, 369, 329), (340, 373, 329), (375, 390, 349, 380), (379, 366, 378, 362), (365, 390, 332, 358), (586, 589, 591, 592), (315, 311, 320), (201, 229, 199, 200), (192, 208, 194, 193), (328, 356, 367, 340), (562, 570, 578, 575), (368, 342, 345, 370), (376, 380, 377, 353), (581, 568, 585, 580), (14, 17, 7, 6), (384, 388, 339, 338), (567, 575, 574, 579), (315, 343, 355, 314), (351, 364, 330, 337), (354, 353, 367, 357), (311, 312, 317), (320, 311, 317), (8, 12, 5, 4), (377, 372, 373, 340), (320, 319, 322), (375, 389, 359, 331), (586, 595, 587, 588), (386, 387, 310, 312), (322, 321, 344, 320), (343, 315, 320, 344), (347, 366, 335, 336), (317, 312, 318), (451, 474, 478, 472), (488, 515, 486, 513), (400, 396, 401, 398), (526, 544, 521, 522), (454, 436, 453, 479), (427, 441, 405), (406, 428, 446), (406, 407, 408), (427, 464, 476), (432, 464, 445), (433, 409, 408), (411, 412, 443, 440), (486, 514, 487, 513), (454, 442, 458), (479, 457, 440), (437, 431, 408), (414, 464, 415), (498, 560, 501, 493), (425, 417, 457, 426), (432, 445, 418), (433, 462, 409), (419, 420, 413), (421, 412, 422), (439, 438, 408), (423, 464, 424), (513, 557, 553, 484), (387, 385, 309, 310), (444, 419, 413), (443, 412, 421), (443, 421, 419, 444), (556, 492, 498, 493), (417, 482, 481, 429), (234, 238, 229, 201), (557, 510, 530, 551), (171, 181, 140, 151), (73, 74, 71, 72), (430, 459, 475, 455), (424, 466, 467, 438), (494, 489, 501, 560), (434, 436, 458), (554, 529, 525, 546), (492, 554, 546, 498), (545, 539, 491, 490), (63, 60, 64, 66), (520, 530, 510, 509), (559, 532, 558, 502), (426, 457, 435), (502, 535, 531, 559), (448, 447, 408), (489, 537, 548, 501), (433, 449, 462), (517, 524, 495, 516), (478, 417, 472), (487, 514, 503, 504), (415, 464, 452), (56, 57, 62, 49), (432, 418, 450), (474, 451, 429), (453, 457, 479), (176, 163, 175, 136), (455, 475, 429), (438, 439, 423, 424), (440, 457, 456), (552, 485, 499, 553), (430, 417, 459), (450, 418, 461), (522, 545, 490, 526), (442, 410, 463), (535, 525, 529, 531), (406, 408, 465), (466, 464, 414), (500, 518, 519, 538), (436, 454, 458), (427, 405, 471), (485, 555, 547, 499), (438, 467, 408), (434, 416, 426, 435), (468, 464, 423), (506, 521, 544, 507), (469, 464, 432), (50, 58, 54, 55), (449, 470, 462), (477, 439, 408), (442, 463, 458), (431, 448, 408), (427, 471, 464), (452, 469, 447, 448), (467, 437, 408), (472, 417, 425), (455, 480, 460, 430), (475, 474, 429), (65, 64, 60, 61), (407, 477, 408), (435, 453, 436, 434), (452, 464, 469), (440, 456, 411), (424, 464, 466), (406, 465, 428), (447, 433, 408), (465, 408, 464, 471), (451, 473, 429), (459, 417, 478), (476, 464, 468), (416, 434, 458), (435, 457, 453), (460, 417, 430), (408, 409, 445, 464), (481, 480, 429), (448, 431, 415, 452), (482, 417, 460), (480, 455, 429), (552, 512, 542), (483, 484, 553), (500, 553, 499), (485, 552, 538), (518, 500, 506), (507, 538, 519), (504, 503, 515, 488), (352, 339, 388, 385), (513, 489, 557), (551, 501, 488), (500, 539, 545), (490, 491, 538), (603, 596, 610, 602), (458, 429, 473, 416), (508, 518, 506), (507, 519, 536), (516, 495, 514), (503, 524, 517), (496, 543, 538), (500, 511, 497), (552, 551, 488, 512), (479, 440, 441, 427), (486, 516, 514), (503, 517, 515), (515, 517, 516, 486), (542, 512, 484, 483), (405, 441, 446, 428), (406, 454, 479, 427), (302, 297, 299, 303), (440, 443, 444, 442), (458, 463, 456, 457), (509, 556, 493, 520), (47, 48, 45, 46), (59, 54, 58, 51), (489, 509, 510), (482, 460, 480, 481), (3, 2, 0, 1), (437, 467, 466, 414), (274, 289, 261, 260), (303, 304, 301, 302), (527, 528, 523, 505), (520, 493, 501), (496, 549, 540, 497), (500, 522, 521), (508, 523, 528, 536), (505, 508, 506), (395, 401, 396, 397), (546, 525, 560), (428, 465, 471, 405), (526, 490, 538), (534, 558, 532, 533), (527, 507, 536), (494, 529, 554), (551, 530, 501), (70, 69, 67, 68), (494, 559, 531), (52, 59, 51, 53), (501, 548, 488), (421, 422, 420, 419), (535, 502, 560), (527, 536, 528), (504, 548, 537, 487), (513, 487, 537), (450, 461, 470, 449), (500, 550, 553), (115, 86, 99, 98), (491, 549, 538), (418, 445, 409, 462), (489, 510, 557), (500, 497, 540), (431, 437, 414, 415), (552, 542, 541), (538, 541, 550, 500), (543, 555, 538), (275, 239, 244, 264), (507, 544, 538), (433, 447, 469, 432), (500, 547, 511), (505, 523, 508), (513, 537, 489), (500, 545, 522), (552, 541, 538), (500, 540, 539), (498, 546, 560), (416, 473, 425, 426), (494, 531, 529), (410, 413, 412, 411), (500, 499, 547), (427, 476, 407, 406), (548, 504, 488), (544, 526, 538), (549, 496, 538), (550, 483, 553), (500, 521, 506), (476, 468, 477, 407), (494, 554, 492), (525, 535, 560), (555, 485, 538), (489, 556, 509), (530, 520, 501), (502, 558, 560), (432, 450, 449, 433), (494, 533, 532), (441, 440, 442, 446), (494, 532, 559), (558, 534, 560), (27, 36, 13, 26), (561, 563, 571), (561, 564, 570), (5, 20, 23, 6), (561, 571, 566), (12, 8, 15, 16), (561, 572, 563), (561, 566, 569), (561, 569, 564), (592, 591, 603, 590), (566, 571, 581, 565), (12, 19, 20, 5), (597, 592, 590, 601), (598, 608, 599, 588), (570, 564, 584, 578), (604, 605, 594, 593), (329, 369, 337, 330), (385, 387, 371, 352), (593, 601, 609, 604), (601, 590, 600, 609), (575, 578, 573, 574), (607, 610, 596, 608), (357, 374, 383, 354), (38, 43, 37, 23), (586, 599, 589), (102, 82, 119, 103), (390, 375, 331, 332), (586, 588, 599), (10, 39, 26, 11), (577, 584, 564, 569), (586, 597, 595), (586, 592, 597), (569, 566, 565, 577), (588, 587, 594, 598), (262, 257, 260, 261), (575, 567, 572, 562), (187, 221, 207, 237), (583, 573, 578, 584), (580, 576, 565, 581), (492, 556, 489, 494), (577, 565, 576, 582), (605, 606, 598, 594), (353, 377, 340, 367), (608, 598, 606, 607), (584, 577, 582, 583), (553, 557, 551, 552)])
me_dspirit.polygons.foreach_set('use_smooth', [True] * 608)
me_dspirit.polygons.foreach_set('material_index', [3, 3, 1, 3, 1, 3, 3, 1, 1, 5, 3, 3, 5, 1, 3, 3, 3, 1, 1, 3, 1, 1, 1, 1, 1, 1, 1, 1, 1, 3, 1, 1, 1, 1, 1, 1, 1, 1, 3, 3, 3, 3, 3, 3, 3, 3, 3, 0, 3, 3, 3, 3, 3, 3, 3, 3, 3, 3, 3, 3, 3, 3, 3, 3, 3, 3, 3, 3, 3, 3, 3, 3, 3, 3, 3, 3, 3, 3, 3, 3, 3, 3, 1, 3, 1, 3, 3, 3, 3, 3, 3, 3, 3, 3, 3, 3, 3, 3, 3, 3, 3, 3, 3, 3, 3, 3, 3, 3, 3, 3, 3, 3, 3, 3, 3, 3, 3, 3, 3, 3, 3, 3, 3, 3, 3, 3, 3, 3, 1, 3, 3, 3, 3, 5, 1, 3, 3, 3, 3, 3, 3, 3, 3, 3, 3, 3, 3, 3, 3, 3, 3, 3, 3, 3, 3, 3, 3, 3, 3, 3, 3, 1, 3, 3, 3, 3, 3, 3, 5, 3, 3, 3, 3, 3, 3, 3, 3, 3, 3, 3, 3, 3, 3, 3, 3, 3, 3, 3, 3, 3, 3, 3, 3, 3, 3, 3, 3, 3, 3, 3, 3, 3, 3, 3, 3, 3, 3, 3, 3, 3, 3, 3, 3, 3, 3, 3, 3, 5, 3, 3, 3, 3, 3, 3, 3, 3, 3, 3, 5, 3, 3, 3, 3, 3, 3, 3, 3, 3, 3, 3, 3, 3, 3, 3, 3, 3, 3, 3, 3, 3, 3, 3, 3, 3, 3, 3, 3, 3, 3, 3, 3, 3, 3, 3, 3, 3, 3, 3, 3, 3, 3, 3, 3, 3, 3, 6, 3, 1, 3, 3, 3, 3, 3, 3, 3, 3, 3, 3, 3, 3, 3, 3, 6, 3, 5, 3, 3, 3, 3, 3, 3, 3, 3, 3, 3, 3, 3, 3, 3, 3, 3, 3, 3, 3, 3, 3, 3, 3, 5, 3, 3, 3, 3, 5, 3, 3, 6, 1, 3, 6, 3, 3, 3, 3, 3, 1, 3, 3, 3, 5, 3, 3, 3, 3, 3, 3, 3, 3, 3, 3, 3, 3, 3, 3, 3, 3, 3, 3, 3, 3, 3, 3, 3, 3, 3, 3, 3, 3, 3, 3, 3, 3, 3, 3, 3, 3, 3, 3, 3, 3, 3, 3, 3, 3, 3, 3, 3, 3, 3, 3, 3, 3, 3, 3, 3, 3, 3, 3, 3, 3, 3, 3, 3, 3, 3, 3, 3, 3, 3, 3, 3, 3, 3, 3, 3, 3, 3, 3, 3, 3, 3, 3, 3, 3, 3, 3, 3, 3, 3, 3, 3, 3, 3, 3, 3, 3, 3, 3, 3, 3, 3, 3, 3, 3, 3, 3, 3, 3, 3, 3, 3, 3, 3, 3, 3, 3, 3, 3, 3, 3, 3, 3, 3, 3, 3, 3, 3, 3, 6, 3, 3, 3, 3, 3, 3, 3, 3, 3, 3, 3, 3, 3, 3, 3, 3, 3, 3, 3, 2, 3, 3, 3, 0, 3, 3, 3, 3, 3, 3, 3, 3, 3, 3, 3, 3, 3, 3, 3, 3, 3, 4, 3, 3, 3, 3, 3, 3, 3, 3, 3, 3, 3, 3, 3, 3, 3, 3, 3, 3, 3, 3, 3, 3, 3, 3, 3, 3, 3, 3, 3, 3, 3, 3, 3, 3, 3, 3, 3, 3, 3, 3, 3, 3, 3, 3, 3, 3, 3, 3, 3, 3, 3, 1, 5, 5, 1, 5, 1, 5, 5, 5, 5, 5, 1, 5, 5, 5, 6, 3, 3, 6, 6, 6, 6, 3, 1, 5, 3, 3, 5, 1, 5, 5, 5, 5, 5, 3, 5, 3, 6, 6, 3, 6, 6, 3, 6, 6, 3])
_uv = me_dspirit.uv_layers.new(name='UVMap')
_uv.uv.foreach_set('vector', [0.74, 0.02556, 0.74, 0.02556, 0.74, 0.02556, 0.74, 0.02556, 0.74, 0.2181, 0.74, 0.2181, 0.74, 0.2237, 0.74, 0.2237, 0.5, 0.9493, 0.2321, 0.9409, 0.2321, 0.9409, 0.5, 0.9493, 0.7372, 0.2209, 0.7372, 0.2209, 0.7372, 0.2237, 0.7372, 0.2237, 0.2237, 0.2237, 0.5, 0.2209, 0.5, 0.5, 0.2209, 0.5, 0.7177, 0.07301, 0.7037, 0.05347, 0.7037, 0.05347, 0.7177, 0.07301, 0.7037, 0.4386, 0.7177, 0.4219, 0.7177, 0.4219, 0.7037, 0.4386, 0.7763, 0.2237, 0.5, 0.2209, 0.5, 0.05068, 0.7679, 0.05905, 0.7679, 0.9409, 0.5, 0.9493, 0.5, 0.7791, 0.7763, 0.7763, 0.000447, 0.000447, 0.000447, 0.000447, 0.000447, 0.000447, 0.000447, 0.000447, 0.6647, 0.2963, 0.6479, 0.3046, 0.634, 0.2712, 0.6619, 0.2572, 0.7261, 0.09533, 0.7177, 0.07301, 0.7177, 0.07301, 0.7261, 0.09533, 0.000447, 0.000447, 0.000447, 0.000447, 0.000447, 0.000447, 0.000447, 0.000447, 0.7791, 0.5, 0.9493, 0.5, 0.9409, 0.7679, 0.7763, 0.7763, 0.634, 0.2712, 0.6591, 0.2572, 0.6647, 0.2963, 0.6479, 0.3046, 0.7261, 0.3995, 0.7288, 0.3716, 0.7568, 0.3716, 0.7512, 0.4135, 0.7037, 0.3046, 0.6842, 0.2963, 0.6898, 0.2572, 0.7149, 0.2712, 0.5, 0.9493, 0.7679, 0.9409, 0.7679, 0.9409, 0.5, 0.9493, 0.5, 0.5, 0.7791, 0.5, 0.7763, 0.7763, 0.5, 0.7791, 0.7344, 0.2181, 0.7344, 0.2181, 0.7344, 0.2209, 0.7344, 0.2209, 0.05068, 0.5, 0.05905, 0.7679, 0.05905, 0.7679, 0.05068, 0.5, 0.7791, 0.5, 0.5, 0.5, 0.5, 0.2209, 0.7763, 0.2237, 0.5, 0.05068, 0.7679, 0.05905, 0.7679, 0.05905, 0.5, 0.05068, 0.08138, 0.9186, 0.2321, 0.9409, 0.2321, 0.9409, 0.9186, 0.9186, 0.7679, 0.9409, 0.7679, 0.9409, 0.08138, 0.9186, 0.05905, 0.7679, 0.05905, 0.7679, 0.9186, 0.9186, 0.9409, 0.7679, 0.9409, 0.7679, 0.9409, 0.2321, 0.9186, 0.08138, 0.9186, 0.08138, 0.9409, 0.2321, 0.9493, 0.5, 0.9409, 0.2321, 0.9409, 0.2321, 0.9493, 0.5, 0.7344, 0.2181, 0.7344, 0.2181, 0.7372, 0.2181, 0.7372, 0.2209, 0.08138, 0.08138, 0.2321, 0.05905, 0.2321, 0.05905, 0.9186, 0.08138, 0.7679, 0.05905, 0.7679, 0.05905, 0.2321, 0.05905, 0.08138, 0.08138, 0.08138, 0.08138, 0.7679, 0.9409, 0.9186, 0.9186, 0.9186, 0.9186, 0.9409, 0.7679, 0.9186, 0.9186, 0.9186, 0.9186, 0.7679, 0.05905, 0.9186, 0.08138, 0.9186, 0.08138, 0.05905, 0.7679, 0.08138, 0.9186, 0.08138, 0.9186, 0.2321, 0.9409, 0.08138, 0.9186, 0.08138, 0.9186, 0.7372, 0.4777, 0.7372, 0.4777, 0.7372, 0.4777, 0.7372, 0.4777, 0.6088, 0.2237, 0.6088, 0.2237, 0.6116, 0.2237, 0.6116, 0.2237, 0.74, 0.02556, 0.74, 0.02556, 0.74, 0.02556, 0.74, 0.02556, 0.7288, 0.2684, 0.7288, 0.2684, 0.7288, 0.2684, 0.7288, 0.2684, 0.74, 0.02556, 0.74, 0.02556, 0.74, 0.02556, 0.74, 0.02556, 0.4191, 0.5, 0.7623, 0.5, 0.7623, 0.9996, 0.4191, 0.9996, 0.6088, 0.02556, 0.6088, 0.02556, 0.6088, 0.02556, 0.6088, 0.02556, 0.6088, 0.02556, 0.6088, 0.02556, 0.6088, 0.02556, 0.6088, 0.02556, 0.6088, 0.2712, 0.6088, 0.2739, 0.6061, 0.2739, 0.6061, 0.2712, 0.000447, 0.9996, 0.000447, 0.000447, 0.9996, 0.000447, 0.9996, 0.9996, 0.6116, 0.2237, 0.6116, 0.2237, 0.6088, 0.2237, 0.6088, 0.2237, 0.6088, 0.02556, 0.6088, 0.02556, 0.6088, 0.02556, 0.6088, 0.02556, 0.6228, 0.3995, 0.6479, 0.3046, 0.7149, 0.3214, 0.6842, 0.447, 0.5977, 0.4107, 0.5949, 0.3716, 0.62, 0.3716, 0.6228, 0.3995, 0.6842, 0.1986, 0.7009, 0.1874, 0.7149, 0.2209, 0.6898, 0.2349, 0.7344, 0.447, 0.7149, 0.4721, 0.7009, 0.4386, 0.7149, 0.4219, 0.7177, 0.4219, 0.6842, 0.4498, 0.7288, 0.3716, 0.7149, 0.3214, 0.7009, 0.3046, 0.7149, 0.2712, 0.7344, 0.2963, 0.6228, 0.3995, 0.634, 0.4219, 0.6116, 0.447, 0.5977, 0.4135, 0.7149, 0.01998, 0.7344, 0.0451, 0.7149, 0.07022, 0.7009, 0.05347, 0.6898, 0.2349, 0.6619, 0.2349, 0.6647, 0.1986, 0.6842, 0.1986, 0.6144, 0.1958, 0.6005, 0.1595, 0.6256, 0.1484, 0.634, 0.1707, 0.6367, 0.2237, 0.6144, 0.1958, 0.6367, 0.1707, 0.6507, 0.1902, 0.6479, 0.3046, 0.6842, 0.2963, 0.7177, 0.3214, 0.7233, 0.1484, 0.7288, 0.1205, 0.7288, 0.1205, 0.7233, 0.1484, 0.7009, 0.3046, 0.6842, 0.2963, 0.6842, 0.2963, 0.7009, 0.3046, 0.62, 0.3716, 0.6228, 0.3995, 0.6228, 0.3995, 0.62, 0.3716, 0.6228, 0.3465, 0.62, 0.3716, 0.62, 0.3716, 0.6228, 0.3465, 0.7009, 0.05347, 0.6842, 0.0451, 0.6898, 0.006029, 0.7149, 0.01998, 0.7009, 0.4386, 0.7149, 0.4219, 0.7149, 0.4219, 0.7009, 0.4386, 0.74, 0.02556, 0.74, 0.02556, 0.74, 0.02556, 0.74, 0.02556, 0.634, 0.1707, 0.6479, 0.1874, 0.6479, 0.1874, 0.634, 0.1707, 0.6228, 0.1205, 0.6256, 0.1484, 0.6256, 0.1484, 0.6228, 0.1205, 0.7149, 0.3214, 0.7009, 0.3046, 0.7009, 0.3046, 0.7149, 0.3214, 0.634, 0.3214, 0.6228, 0.3465, 0.5977, 0.3326, 0.6116, 0.2963, 0.7344, 0.2209, 0.7344, 0.2209, 0.7344, 0.2237, 0.7344, 0.2237, 0.74, 0.2181, 0.74, 0.2181, 0.74, 0.2237, 0.74, 0.2237, 0.6842, 0.4498, 0.7177, 0.3214, 0.7288, 0.3716, 0.6367, 0.1707, 0.6256, 0.1484, 0.6256, 0.1484, 0.6367, 0.1707, 0.6842, 0.4498, 0.6479, 0.4386, 0.6228, 0.3995, 0.7484, 0.1595, 0.7344, 0.1958, 0.7149, 0.1707, 0.7233, 0.1484, 0.7484, 0.08138, 0.754, 0.1205, 0.7288, 0.1205, 0.7233, 0.09254, 0.74, 0.2237, 0.7372, 0.2237, 0.7372, 0.2237, 0.74, 0.2237, 0.7177, 0.4219, 0.7261, 0.3995, 0.7512, 0.4135, 0.7372, 0.447, 0.2321, 0.9409, 0.08138, 0.9186, 0.05905, 0.7679, 0.2237, 0.7763, 0.6507, 0.05347, 0.6367, 0.07301, 0.6144, 0.04789, 0.6367, 0.01998, 0.08138, 0.08138, 0.2321, 0.05905, 0.2237, 0.2237, 0.05905, 0.2321, 0.7316, 0.2237, 0.7344, 0.2237, 0.7344, 0.2237, 0.7316, 0.2237, 0.7177, 0.3214, 0.7261, 0.3465, 0.7261, 0.3465, 0.7177, 0.3214, 0.6228, 0.3995, 0.6228, 0.3465, 0.6479, 0.3046, 0.6479, 0.4386, 0.634, 0.4219, 0.6228, 0.3995, 0.7177, 0.4219, 0.7261, 0.3995, 0.7261, 0.3995, 0.7177, 0.4219, 0.6842, 0.0451, 0.7009, 0.05347, 0.7009, 0.05347, 0.6842, 0.0451, 0.7233, 0.09254, 0.7288, 0.1205, 0.7288, 0.1205, 0.7233, 0.09254, 0.7009, 0.4386, 0.6842, 0.447, 0.6842, 0.447, 0.7009, 0.4386, 0.6479, 0.3046, 0.6647, 0.2963, 0.6842, 0.2963, 0.6842, 0.2963, 0.7037, 0.3046, 0.7177, 0.3214, 0.6228, 0.3465, 0.634, 0.3214, 0.6479, 0.3046, 0.7261, 0.3995, 0.7177, 0.4219, 0.7288, 0.3716, 0.7177, 0.4219, 0.7037, 0.4386, 0.6842, 0.4498, 0.6228, 0.3995, 0.62, 0.3716, 0.6228, 0.3465, 0.7177, 0.3214, 0.7261, 0.3465, 0.7288, 0.3716, 0.6842, 0.4498, 0.6647, 0.4498, 0.6479, 0.4386, 0.7149, 0.4219, 0.6842, 0.447, 0.7288, 0.3716, 0.634, 0.07022, 0.6256, 0.09254, 0.6005, 0.08138, 0.6144, 0.0451, 0.6507, 0.1902, 0.6674, 0.1986, 0.6674, 0.1986, 0.6507, 0.1902, 0.6256, 0.1484, 0.6367, 0.1707, 0.6144, 0.1958, 0.6005, 0.1623, 0.687, 0.2572, 0.7149, 0.2712, 0.7009, 0.3046, 0.6842, 0.2963, 0.7288, 0.3716, 0.7233, 0.3465, 0.7484, 0.3326, 0.754, 0.3716, 0.5977, 0.3326, 0.6116, 0.2963, 0.634, 0.3214, 0.6228, 0.3465, 0.74, 0.2209, 0.7372, 0.2209, 0.7372, 0.2209, 0.74, 0.2209, 0.634, 0.4721, 0.6116, 0.447, 0.634, 0.4219, 0.6479, 0.4386, 0.1149, 0.07301, 0.366, -0.005134, 0.3828, 0.3493, 0.1121, 0.4051, 0.6842, 0.447, 0.7149, 0.3214, 0.7288, 0.3716, 0.6479, 0.4386, 0.6647, 0.4498, 0.6619, 0.486, 0.634, 0.4721, 0.5977, 0.4135, 0.5921, 0.3716, 0.62, 0.3716, 0.6228, 0.3995, 0.6479, 0.4386, 0.634, 0.4219, 0.634, 0.4219, 0.6479, 0.4386, 0.6647, 0.447, 0.6479, 0.4386, 0.6479, 0.4386, 0.6647, 0.447, 0.634, 0.3214, 0.6228, 0.3465, 0.6228, 0.3465, 0.634, 0.3214, 0.6228, 0.1205, 0.6256, 0.09533, 0.6256, 0.09533, 0.6228, 0.1205, 0.634, 0.3214, 0.6228, 0.3465, 0.6228, 0.3465, 0.634, 0.3214, 0.7177, 0.3214, 0.7037, 0.3046, 0.7149, 0.2712, 0.7372, 0.2963, 0.6647, 0.2963, 0.6479, 0.3046, 0.6479, 0.3046, 0.6647, 0.2963, 0.6842, 0.4498, 0.6228, 0.3995, 0.6479, 0.3046, 0.7177, 0.3214, 0.7233, 0.3995, 0.7288, 0.3716, 0.7288, 0.3716, 0.7233, 0.3995, 0.6088, 0.02277, 0.6088, 0.02277, 0.6088, 0.02556, 0.6088, 0.02556, 0.6228, 0.3995, 0.634, 0.4219, 0.634, 0.4219, 0.6228, 0.3995, 0.634, 0.4219, 0.6479, 0.4386, 0.6479, 0.4386, 0.634, 0.4219, 0.7149, 0.1707, 0.7009, 0.1874, 0.7009, 0.1874, 0.7149, 0.1707, 0.7261, 0.3465, 0.7177, 0.3214, 0.7372, 0.2963, 0.7512, 0.3326, 0.5, 0.05068, 0.2321, 0.05905, 0.2321, 0.05905, 0.5, 0.05068, 0.6842, 0.447, 0.6479, 0.4386, 0.6228, 0.3995, 0.6228, 0.3995, 0.6228, 0.3465, 0.6479, 0.3046, 0.6842, 0.4498, 0.7037, 0.4386, 0.7149, 0.4721, 0.6898, 0.486, 0.6842, 0.447, 0.7009, 0.4386, 0.7149, 0.4721, 0.687, 0.486, 0.000447, 0.000447, 0.000447, 0.000447, 0.000447, 0.000447, 0.000447, 0.000447, 0.7763, 0.7763, 0.9409, 0.7679, 0.9186, 0.9186, 0.7679, 0.9409, 0.6228, 0.3465, 0.62, 0.3716, 0.5921, 0.3716, 0.5977, 0.3326, 0.7149, 0.4219, 0.7233, 0.3995, 0.7484, 0.4107, 0.7344, 0.447, 0.62, 0.3716, 0.6228, 0.3465, 0.6228, 0.3465, 0.62, 0.3716, 0.7149, 0.3214, 0.7233, 0.3465, 0.7288, 0.3716, 0.6479, 0.3046, 0.6842, 0.2963, 0.7149, 0.3214, 0.634, 0.3214, 0.6479, 0.3046, 0.6479, 0.3046, 0.634, 0.3214, 0.7372, 0.2153, 0.7372, 0.2153, 0.7372, 0.2181, 0.7372, 0.2181, 0.6674, 0.1986, 0.687, 0.1986, 0.687, 0.1986, 0.6674, 0.1986, 0.7233, 0.3465, 0.7288, 0.3716, 0.7288, 0.3716, 0.7233, 0.3465, 0.6842, 0.447, 0.6647, 0.447, 0.6479, 0.4386, 0.6479, 0.3046, 0.6647, 0.2963, 0.6842, 0.2963, 0.6228, 0.3995, 0.62, 0.3716, 0.6228, 0.3465, 0.7149, 0.4219, 0.7009, 0.4386, 0.6842, 0.447, 0.6479, 0.4386, 0.634, 0.4219, 0.6228, 0.3995, 0.6228, 0.3465, 0.634, 0.3214, 0.6479, 0.3046, 0.7233, 0.3995, 0.7149, 0.4219, 0.7288, 0.3716, 0.6842, 0.2963, 0.7009, 0.3046, 0.7149, 0.3214, 0.6256, 0.1484, 0.6479, 0.05347, 0.7149, 0.07022, 0.6842, 0.1986, 0.7233, 0.3995, 0.7288, 0.3716, 0.754, 0.3716, 0.7484, 0.4107, 0.687, 0.1986, 0.7177, 0.07301, 0.7288, 0.1205, 0.6479, 0.4386, 0.6647, 0.447, 0.6591, 0.486, 0.634, 0.4721, 0.7372, 0.2181, 0.74, 0.2181, 0.74, 0.2181, 0.7372, 0.2181, 0.6256, 0.1484, 0.6507, 0.05347, 0.7177, 0.07301, 0.687, 0.1986, 0.6256, 0.09254, 0.6228, 0.1205, 0.5949, 0.1205, 0.6005, 0.08138, 0.6367, 0.01998, 0.6619, 0.006029, 0.6674, 0.0451, 0.6507, 0.05347, 0.6228, 0.3995, 0.634, 0.4219, 0.6116, 0.447, 0.5977, 0.4107, 0.9409, 0.2321, 0.7763, 0.2237, 0.7679, 0.05905, 0.9186, 0.08138, 0.7037, 0.4386, 0.7177, 0.4219, 0.7372, 0.447, 0.7149, 0.4721, 0.7261, 0.1484, 0.7288, 0.1205, 0.7568, 0.1205, 0.7512, 0.1623, 0.6256, 0.1484, 0.6256, 0.09533, 0.6507, 0.05347, 0.7288, 0.3716, 0.7261, 0.3465, 0.7261, 0.3465, 0.7288, 0.3716, 0.6842, 0.2963, 0.6647, 0.2963, 0.6647, 0.2963, 0.6842, 0.2963, 0.7261, 0.1484, 0.7288, 0.1205, 0.7288, 0.1205, 0.7261, 0.1484, 0.000447, 0.000447, 0.000447, 0.000447, 0.000447, 0.000447, 0.000447, 0.000447, 0.687, 0.1986, 0.7037, 0.1902, 0.7177, 0.2237, 0.6898, 0.2377, 0.7233, 0.1484, 0.7288, 0.1205, 0.754, 0.1205, 0.7484, 0.1595, 0.6479, 0.1874, 0.6647, 0.1986, 0.6619, 0.2349, 0.634, 0.2209, 0.6479, 0.05347, 0.634, 0.07022, 0.634, 0.07022, 0.6479, 0.05347, 0.7233, 0.3995, 0.7149, 0.4219, 0.7149, 0.4219, 0.7233, 0.3995, 0.7149, 0.3214, 0.7233, 0.3465, 0.7233, 0.3465, 0.7149, 0.3214, 0.6842, 0.4498, 0.7037, 0.4386, 0.7037, 0.4386, 0.6842, 0.4498, 0.6647, 0.0451, 0.6479, 0.05347, 0.634, 0.01998, 0.6619, 0.006029, 0.6479, 0.05347, 0.6647, 0.0451, 0.6647, 0.0451, 0.6479, 0.05347, 0.6898, 0.006029, 0.7177, 0.01998, 0.7037, 0.05347, 0.687, 0.0451, 0.6256, 0.09254, 0.6228, 0.1205, 0.6228, 0.1205, 0.6256, 0.09254, 0.7233, 0.09254, 0.7149, 0.07022, 0.7149, 0.07022, 0.7233, 0.09254, 0.687, 0.1986, 0.6507, 0.1902, 0.6256, 0.1484, 0.7177, 0.1707, 0.687, 0.1986, 0.7288, 0.1205, 0.7233, 0.09254, 0.7149, 0.07022, 0.7344, 0.0451, 0.7484, 0.08138, 0.6228, 0.1205, 0.6256, 0.1484, 0.6005, 0.1595, 0.5949, 0.1205, 0.6479, 0.3046, 0.634, 0.3214, 0.6116, 0.2963, 0.634, 0.2712, 0.6367, 0.07301, 0.6256, 0.09533, 0.6256, 0.09533, 0.6367, 0.07301, 0.6842, 0.2963, 0.7037, 0.3046, 0.7037, 0.3046, 0.6842, 0.2963, 0.6256, 0.1484, 0.634, 0.1707, 0.634, 0.1707, 0.6256, 0.1484, 0.6507, 0.1902, 0.6367, 0.1707, 0.6256, 0.1484, 0.6507, 0.05347, 0.687, 0.0451, 0.7177, 0.07301, 0.6647, 0.1986, 0.6479, 0.1874, 0.6479, 0.1874, 0.6647, 0.1986, 0.7149, 0.07022, 0.7009, 0.05347, 0.7009, 0.05347, 0.7149, 0.07022, 0.6256, 0.1484, 0.6228, 0.1205, 0.6228, 0.1205, 0.6256, 0.1484, 0.7958, 0.000447, 0.9996, 0.000447, 0.9996, 0.9996, 0.7958, 0.9996, 0.687, 0.1986, 0.6674, 0.1986, 0.6507, 0.1902, 0.6256, 0.1484, 0.6228, 0.1205, 0.6256, 0.09533, 0.687, 0.0451, 0.7037, 0.05347, 0.7177, 0.07301, 0.7177, 0.1707, 0.7037, 0.1902, 0.687, 0.1986, 0.7261, 0.1484, 0.7177, 0.1707, 0.7288, 0.1205, 0.6256, 0.09533, 0.6367, 0.07301, 0.6507, 0.05347, 0.7177, 0.07301, 0.7261, 0.09533, 0.7288, 0.1205, 0.6507, 0.05347, 0.6674, 0.0451, 0.687, 0.0451, 0.7009, 0.1874, 0.7149, 0.1707, 0.7344, 0.1958, 0.7149, 0.2209, 0.6479, 0.05347, 0.6842, 0.0451, 0.7149, 0.07022, 0.7233, 0.3465, 0.7149, 0.3214, 0.7344, 0.2963, 0.7484, 0.3326, 0.6479, 0.3046, 0.634, 0.3214, 0.6116, 0.2963, 0.634, 0.2712, 0.6256, 0.09533, 0.6228, 0.1205, 0.5977, 0.1205, 0.6005, 0.08138, 0.6479, 0.05347, 0.634, 0.07022, 0.6144, 0.0451, 0.634, 0.01998, 0.6619, 0.2572, 0.6898, 0.2572, 0.6842, 0.2963, 0.6647, 0.2963, 0.7372, 0.2181, 0.7372, 0.2181, 0.7372, 0.2181, 0.7372, 0.2181, 0.6005, 0.08138, 0.6144, 0.04789, 0.6367, 0.07301, 0.6256, 0.09533, 0.7512, 0.08138, 0.7568, 0.1205, 0.7288, 0.1205, 0.7261, 0.09533, 0.7261, 0.09533, 0.7177, 0.07301, 0.7372, 0.04789, 0.7512, 0.08138, 0.7512, 0.1623, 0.7372, 0.1958, 0.7177, 0.1707, 0.7261, 0.1484, 0.6842, 0.1986, 0.7149, 0.07022, 0.7288, 0.1205, 0.6898, 0.486, 0.6619, 0.486, 0.6647, 0.4498, 0.6842, 0.4498, 0.000447, 0.000447, 0.000447, 0.000447, 0.000447, 0.000447, 0.000447, 0.000447, 0.7177, 0.3214, 0.7037, 0.3046, 0.7037, 0.3046, 0.7177, 0.3214, 0.6005, 0.1623, 0.5977, 0.1205, 0.6228, 0.1205, 0.6256, 0.1484, 0.74, 0.2265, 0.74, 0.2265, 0.74, 0.2237, 0.74, 0.2237, 0.7037, 0.05347, 0.687, 0.0451, 0.687, 0.0451, 0.7037, 0.05347, 0.7149, 0.1707, 0.7233, 0.1484, 0.7233, 0.1484, 0.7149, 0.1707, 0.6479, 0.3046, 0.6647, 0.2963, 0.6647, 0.2963, 0.6479, 0.3046, 0.7316, 0.2684, 0.7288, 0.2684, 0.7288, 0.2684, 0.7316, 0.2684, 0.7177, 0.1707, 0.7037, 0.1902, 0.7037, 0.1902, 0.7177, 0.1707, 0.62, 0.3716, 0.6228, 0.3995, 0.6228, 0.3995, 0.62, 0.3716, 0.7177, 0.07301, 0.7037, 0.05347, 0.7177, 0.01998, 0.7372, 0.04789, 0.000447, 0.000447, 0.000447, 0.000447, 0.000447, 0.000447, 0.000447, 0.000447, 0.7288, 0.1205, 0.7261, 0.09533, 0.7261, 0.09533, 0.7288, 0.1205, 0.6479, 0.4386, 0.6647, 0.4498, 0.6647, 0.4498, 0.6479, 0.4386, 0.74, 0.02556, 0.74, 0.02556, 0.74, 0.02556, 0.74, 0.02556, 0.6256, 0.1484, 0.6256, 0.09254, 0.6479, 0.05347, 0.7288, 0.3716, 0.7261, 0.3465, 0.7512, 0.3326, 0.7568, 0.3716, 0.7037, 0.1902, 0.7177, 0.1707, 0.7372, 0.1958, 0.7177, 0.2237, 0.6507, 0.1902, 0.6674, 0.1986, 0.6619, 0.2377, 0.6367, 0.2237, 0.6228, 0.3465, 0.62, 0.3716, 0.5949, 0.3716, 0.5977, 0.3326, 0.634, 0.1707, 0.6479, 0.1874, 0.634, 0.2209, 0.6144, 0.1958, 0.6507, 0.1902, 0.6367, 0.1707, 0.6367, 0.1707, 0.6507, 0.1902, 0.687, 0.1986, 0.7037, 0.1902, 0.7037, 0.1902, 0.687, 0.1986, 0.6842, 0.1986, 0.6479, 0.1874, 0.6256, 0.1484, 0.6842, 0.0451, 0.7009, 0.05347, 0.7149, 0.07022, 0.7149, 0.1707, 0.6842, 0.1986, 0.7288, 0.1205, 0.7149, 0.1707, 0.7009, 0.1874, 0.6842, 0.1986, 0.6479, 0.3046, 0.634, 0.3214, 0.634, 0.3214, 0.6479, 0.3046, 0.634, 0.07022, 0.6256, 0.09254, 0.6256, 0.09254, 0.634, 0.07022, 0.7261, 0.3995, 0.7288, 0.3716, 0.7288, 0.3716, 0.7261, 0.3995, 0.6479, 0.05347, 0.6647, 0.0451, 0.6842, 0.0451, 0.6842, 0.1986, 0.6647, 0.1986, 0.6479, 0.1874, 0.6479, 0.1874, 0.634, 0.1707, 0.6256, 0.1484, 0.6256, 0.1484, 0.6228, 0.1205, 0.6256, 0.09254, 0.6256, 0.09254, 0.634, 0.07022, 0.6479, 0.05347, 0.7149, 0.07022, 0.7233, 0.09254, 0.7288, 0.1205, 0.7233, 0.1484, 0.7149, 0.1707, 0.7288, 0.1205, 0.6088, 0.02556, 0.6088, 0.02556, 0.6088, 0.02556, 0.6088, 0.02556, 0.6088, 0.02277, 0.6088, 0.02277, 0.6088, 0.02556, 0.6088, 0.02556, 0.6088, 0.02556, 0.6088, 0.02556, 0.6088, 0.02556, 0.6088, 0.02556, 0.74, 0.02556, 0.74, 0.02556, 0.74, 0.02556, 0.74, 0.02556, 0.6088, 0.02556, 0.6088, 0.02556, 0.6088, 0.02556, 0.6088, 0.02556, 0.74, 0.2181, 0.74, 0.2181, 0.74, 0.2181, 0.74, 0.2181, 0.74, 0.2153, 0.7428, 0.2181, 0.7428, 0.2181, 0.74, 0.2181, 0.74, 0.2181, 0.74, 0.2181, 0.74, 0.2181, 0.7344, 0.2265, 0.7372, 0.2237, 0.7372, 0.2237, 0.7344, 0.2265, 0.74, 0.2181, 0.74, 0.2181, 0.74, 0.2181, 0.74, 0.2181, 0.74, 0.2181, 0.74, 0.2181, 0.74, 0.2181, 0.74, 0.2181, 0.74, 0.2181, 0.74, 0.2181, 0.74, 0.2181, 0.74, 0.2181, 0.74, 0.2181, 0.74, 0.2181, 0.74, 0.2181, 0.74, 0.2181, 0.74, 0.2181, 0.74, 0.2181, 0.74, 0.2181, 0.74, 0.2181, 0.74, 0.2181, 0.74, 0.2181, 0.74, 0.2181, 0.74, 0.2181, 0.74, 0.2181, 0.74, 0.2181, 0.74, 0.2181, 0.74, 0.2181, 0.74, 0.2181, 0.74, 0.2181, 0.74, 0.2181, 0.74, 0.2181, 0.74, 0.2181, 0.74, 0.2181, 0.74, 0.2181, 0.74, 0.2181, 0.74, 0.2181, 0.74, 0.2181, 0.000447, 0.000447, 0.000447, 0.000447, 0.000447, 0.000447, 0.000447, 0.000447, 0.7428, 0.2181, 0.74, 0.2181, 0.74, 0.2181, 0.74, 0.2181, 0.05905, 0.2321, 0.05068, 0.5, 0.05068, 0.5, 0.05905, 0.2321, 0.7344, 0.2265, 0.7344, 0.2265, 0.7344, 0.2237, 0.7344, 0.2265, 0.3465, 0.4972, 0.3437, 0.5056, 0.1009, 0.4414, 0.1121, 0.4051, 0.74, 0.2265, 0.7372, 0.2265, 0.7372, 0.2237, 0.74, 0.2237, 0.7372, 0.2265, 0.74, 0.2265, 0.74, 0.2265, 0.7372, 0.2265, 0.74, 0.2153, 0.74, 0.2153, 0.7372, 0.2181, 0.7372, 0.2209, 0.74, 0.2181, 0.74, 0.2181, 0.7428, 0.2181, 0.7428, 0.2181, 0.6228, 0.3995, 0.634, 0.4219, 0.634, 0.4219, 0.6228, 0.3995, 0.6674, 0.0451, 0.6507, 0.05347, 0.6507, 0.05347, 0.6674, 0.0451, 0.7372, 0.2237, 0.7344, 0.2237, 0.7344, 0.2209, 0.7372, 0.2209, 0.7344, 0.2209, 0.7344, 0.2209, 0.7344, 0.2209, 0.7344, 0.2209, 0.74, 0.2181, 0.7372, 0.2181, 0.7372, 0.2153, 0.74, 0.2153, 0.74, 0.2181, 0.74, 0.2181, 0.74, 0.2181, 0.74, 0.2181, 0.7372, 0.2209, 0.7372, 0.2209, 0.7372, 0.2209, 0.7372, 0.2209, 0.7344, 0.2237, 0.7344, 0.2237, 0.7344, 0.2237, 0.7344, 0.2237, 0.000447, 0.000447, 0.000447, 0.000447, 0.000447, 0.000447, 0.000447, 0.000447, 0.7372, 0.2209, 0.7372, 0.2209, 0.7372, 0.2209, 0.7372, 0.2209, 0.000447, 0.000447, 0.000447, 0.000447, 0.000447, 0.000447, 0.000447, 0.000447, 0.7344, 0.2265, 0.7344, 0.2265, 0.7344, 0.2265, 0.7344, 0.2265, 0.7344, 0.2265, 0.7344, 0.2265, 0.7316, 0.2265, 0.7344, 0.2237, 0.7344, 0.2265, 0.7344, 0.2265, 0.7344, 0.2265, 0.7344, 0.2265, 0.7344, 0.2181, 0.7344, 0.2181, 0.7344, 0.2153, 0.7344, 0.2153, 0.74, 0.2181, 0.74, 0.2181, 0.74, 0.2237, 0.74, 0.2237, 0.6842, 0.1986, 0.7009, 0.1874, 0.7009, 0.1874, 0.6842, 0.1986, 0.6647, 0.447, 0.6842, 0.447, 0.687, 0.486, 0.6591, 0.486, 0.7372, 0.2153, 0.7372, 0.2153, 0.7372, 0.2153, 0.7372, 0.2153, 0.6842, 0.2963, 0.6647, 0.2963, 0.6591, 0.2572, 0.687, 0.2572, 0.7372, 0.2265, 0.7372, 0.2265, 0.7428, 0.2181, 0.74, 0.2153, 0.7344, 0.2209, 0.7316, 0.2209, 0.7344, 0.2209, 0.7344, 0.2209, 0.7344, 0.2265, 0.7344, 0.2265, 0.7344, 0.2265, 0.7344, 0.2265, 0.74, 0.2181, 0.74, 0.2181, 0.74, 0.2181, 0.74, 0.2181, 0.7344, 0.2181, 0.7344, 0.2181, 0.7344, 0.2153, 0.7372, 0.2181, 0.7372, 0.2237, 0.74, 0.2237, 0.74, 0.2237, 0.7372, 0.2237, 0.7344, 0.2265, 0.7344, 0.2265, 0.7344, 0.2265, 0.7316, 0.2265, 0.7177, 0.1707, 0.7261, 0.1484, 0.7261, 0.1484, 0.7177, 0.1707, 0.7344, 0.2265, 0.7344, 0.2265, 0.7344, 0.2237, 0.7344, 0.2237, 0.7372, 0.2237, 0.7372, 0.2237, 0.7372, 0.2237, 0.7372, 0.2209, 0.7372, 0.2237, 0.7372, 0.2209, 0.74, 0.2237, 0.74, 0.2237, 0.74, 0.2181, 0.74, 0.2181, 0.74, 0.2237, 0.74, 0.2237, 0.74, 0.2265, 0.74, 0.2265, 0.7344, 0.2181, 0.7344, 0.2181, 0.7316, 0.2181, 0.7344, 0.2153, 0.000447, 0.000447, 0.000447, 0.000447, 0.000447, 0.000447, 0.000447, 0.000447, 0.74, 0.2153, 0.74, 0.2153, 0.74, 0.2181, 0.687, 0.0451, 0.6674, 0.0451, 0.6619, 0.006029, 0.6898, 0.006029, 0.6898, 0.2377, 0.6619, 0.2377, 0.6674, 0.1986, 0.687, 0.1986, 0.7372, 0.2209, 0.74, 0.2209, 0.74, 0.2209, 0.7372, 0.2209, 0.000447, 0.000447, 0.000447, 0.000447, 0.000447, 0.000447, 0.000447, 0.000447, 0.7316, 0.2209, 0.7344, 0.2209, 0.7344, 0.2237, 0.7316, 0.2237, 0.7344, 0.2265, 0.7344, 0.2265, 0.7316, 0.2265, 0.7316, 0.2265, 0.000447, 0.000447, 0.000447, 0.000447, 0.000447, 0.000447, 0.000447, 0.000447, 0.2321, 0.05905, 0.5, 0.05068, 0.5, 0.2209, 0.2237, 0.2237, 0.7372, 0.2153, 0.74, 0.2153, 0.74, 0.2153, 0.7372, 0.2153, 0.000447, 0.000447, 0.000447, 0.000447, 0.000447, 0.000447, 0.000447, 0.000447, 0.7372, 0.2181, 0.74, 0.2181, 0.74, 0.2209, 0.7372, 0.2209, 0.7372, 0.2265, 0.7372, 0.2265, 0.7372, 0.2265, 0.7372, 0.2237, 0.7372, 0.2181, 0.7372, 0.2181, 0.7372, 0.2181, 0.7372, 0.2181, 0.74, 0.2153, 0.7428, 0.2181, 0.74, 0.2181, 0.74, 0.2181, 0.74, 0.2153, 0.74, 0.2181, 0.5, 0.7791, 0.2237, 0.7763, 0.2209, 0.5, 0.5, 0.5, 0.7344, 0.2265, 0.7344, 0.2265, 0.7372, 0.2237, 0.7372, 0.2209, 0.74, 0.2181, 0.74, 0.2181, 0.74, 0.2181, 0.7344, 0.2181, 0.7344, 0.2181, 0.7344, 0.2209, 0.7316, 0.2209, 0.000447, 0.000447, 0.000447, 0.000447, 0.000447, 0.000447, 0.000447, 0.000447, 0.7428, 0.2181, 0.7428, 0.2181, 0.7428, 0.2181, 0.7428, 0.2181, 0.74, 0.2181, 0.74, 0.2181, 0.74, 0.2181, 0.74, 0.2181, 0.74, 0.2181, 0.74, 0.2153, 0.74, 0.2181, 0.74, 0.2181, 0.7344, 0.2181, 0.7344, 0.2181, 0.7372, 0.2209, 0.7344, 0.2209, 0.74, 0.2181, 0.7428, 0.2181, 0.74, 0.2181, 0.74, 0.02556, 0.74, 0.02556, 0.74, 0.02556, 0.74, 0.02556, 0.6088, 0.02556, 0.6088, 0.02556, 0.6088, 0.02277, 0.6088, 0.02277, 0.6116, 0.2237, 0.6116, 0.2237, 0.6088, 0.2237, 0.6088, 0.2237, 0.6088, 0.02556, 0.6088, 0.02556, 0.6088, 0.02556, 0.6088, 0.02556, 0.74, 0.02556, 0.74, 0.02556, 0.74, 0.02556, 0.74, 0.02556, 0.7344, 0.2293, 0.7344, 0.2293, 0.7344, 0.2293, 0.3437, 0.5056, 0.1009, 0.7205, 0.1009, 0.4414, 0.3437, 0.5056, 0.3074, 0.7456, 0.1065, 0.74, 0.7344, 0.2293, 0.7344, 0.2293, 0.7344, 0.2293, 0.7344, 0.2293, 0.7344, 0.2293, 0.7344, 0.2293, 0.3828, 0.8377, 0.2321, 0.9465, 0.1065, 0.74, 0.7372, 0.2293, 0.7372, 0.2293, 0.7372, 0.2293, 0.7344, 0.2293, 0.6116, 0.2293, 0.6116, 0.2265, 0.6116, 0.2265, 0.6116, 0.2293, 0.3465, 0.4972, 0.1121, 0.4051, 0.3884, 0.3605, 0.7344, 0.2293, 0.7372, 0.2293, 0.7344, 0.2293, 0.3353, 0.8098, 0.3744, 0.8237, 0.1065, 0.74, 0.7344, 0.2293, 0.7344, 0.2293, 0.7344, 0.2293, 0.4386, 0.4609, 0.4414, 0.3772, 0.3912, 0.3633, 0.3605, 0.4805, 0.7344, 0.2293, 0.7372, 0.2293, 0.7372, 0.2293, 0.7344, 0.2293, 0.7344, 0.2293, 0.7344, 0.2293, 0.7344, 0.2293, 0.3828, 0.8377, 0.3437, 1.002, 0.2321, 0.9465, 0.09533, 0.05905, 0.09813, -0.005134, 0.366, -0.005134, 0.7372, 0.2293, 0.7372, 0.2293, 0.7372, 0.2293, 0.3102, 0.7679, 0.3214, 0.7958, 0.1065, 0.74, 0.7344, 0.2293, 0.7344, 0.2293, 0.7344, 0.2293, 0.6116, 0.2293, 0.6144, 0.2265, 0.6144, 0.2265, 0.6144, 0.2293, 0.7428, 0.2181, 0.74, 0.2181, 0.74, 0.2181, 0.7428, 0.2181, 0.1149, 0.07301, 0.09533, 0.05905, 0.366, -0.005134, 0.7372, 0.2293, 0.7372, 0.2293, 0.7372, 0.2293, 0.74, 0.02556, 0.74, 0.02556, 0.74, 0.02556, 0.74, 0.02556, 0.6088, 0.02556, 0.6088, 0.02556, 0.6088, 0.02556, 0.6088, 0.02556, 0.74, 0.02556, 0.8154, 0.03115, 0.8154, 0.03115, 0.74, 0.02556, 0.687, 0.0451, 0.6674, 0.0451, 0.6674, 0.0451, 0.687, 0.0451, 0.6088, 0.02556, 0.6088, 0.02556, 0.6088, 0.02556, 0.6088, 0.02556, 0.6842, 0.2963, 0.6647, 0.2963, 0.6647, 0.2963, 0.6842, 0.2963, 0.7372, 0.4749, 0.74, 0.4749, 0.74, 0.4777, 0.7372, 0.4777, 0.74, 0.02556, 0.74, 0.02556, 0.74, 0.02556, 0.74, 0.02556, 0.74, 0.02556, 0.74, 0.02556, 0.74, 0.02556, 0.74, 0.02556, 0.6088, 0.02556, 0.6088, 0.02556, 0.6088, 0.02556, 0.6088, 0.02556, 0.3549, 0.4833, 0.3493, 0.4888, 0.3884, 0.3605, 0.6088, 0.02556, 0.6088, 0.02556, 0.6088, 0.02556, 0.6088, 0.02556, 0.6088, 0.02556, 0.6088, 0.02556, 0.6088, 0.02556, 0.6088, 0.02556, 0.6088, 0.02556, 0.6088, 0.02556, 0.6088, 0.02556, 0.6088, 0.02556, 0.7288, 0.2684, 0.7288, 0.2684, 0.7288, 0.2684, 0.7288, 0.2684, 0.6088, 0.02556, 0.6088, 0.02556, 0.6088, 0.02556, 0.6088, 0.02556, 0.6088, 0.02556, 0.6088, 0.02556, 0.6088, 0.02556, 0.6088, 0.02556, 0.7344, 0.2293, 0.7372, 0.2293, 0.7344, 0.2293, 0.6088, 0.02556, 0.6088, 0.02556, 0.6088, 0.02556, 0.6088, 0.02556, 0.38, 0.8265, 0.3828, 0.8321, 0.1065, 0.74, 0.6088, 0.02556, 0.6088, 0.02556, 0.6088, 0.02556, 0.6088, 0.02556, 0.3828, 0.8377, 0.3577, 0.994, 0.3437, 1.002, 0.6088, 0.02556, 0.6088, 0.02556, 0.6088, 0.02556, 0.6088, 0.02556, 0.7344, 0.2293, 0.7372, 0.2293, 0.7344, 0.2293, 0.6088, 0.02556, 0.6088, 0.02556, 0.6088, 0.02556, 0.6088, 0.02556, 0.7344, 0.2293, 0.7344, 0.2293, 0.7344, 0.2293, 0.7288, 0.2684, 0.7288, 0.2684, 0.7288, 0.2684, 0.7288, 0.2684, 0.7344, 0.2293, 0.7344, 0.2293, 0.7344, 0.2293, 0.447, 0.4526, 0.4442, 0.4553, 0.4386, 0.3772, 0.7344, 0.2293, 0.7372, 0.2293, 0.7344, 0.2293, 0.6647, 0.447, 0.6842, 0.447, 0.6842, 0.447, 0.6647, 0.447, 0.4442, 0.3856, 0.447, 0.4442, 0.4386, 0.3772, 0.74, 0.02556, 0.74, 0.02556, 0.74, 0.02556, 0.74, 0.02556, 0.7344, 0.2293, 0.7372, 0.2293, 0.7372, 0.2293, 0.6088, 0.02556, 0.6088, 0.02556, 0.6088, 0.02556, 0.6088, 0.02556, 0.7372, 0.2293, 0.7372, 0.2293, 0.7344, 0.2293, 0.7344, 0.2293, 0.7344, 0.2293, 0.7344, 0.2293, 0.6088, 0.02556, 0.6088, 0.02556, 0.6088, 0.02556, 0.6088, 0.02556, 0.1121, 0.4051, 0.3828, 0.3493, 0.3856, 0.3549, 0.6088, 0.02556, 0.6088, 0.02556, 0.6088, 0.02556, 0.6088, 0.02556, 0.3437, 0.5056, 0.1065, 0.74, 0.1037, 0.7288, 0.7344, 0.2293, 0.7344, 0.2293, 0.7344, 0.2293, 0.6088, 0.02277, 0.6088, 0.02277, 0.6088, 0.02556, 0.6088, 0.02556, 0.3493, 0.4888, 0.3465, 0.4972, 0.3884, 0.3605, 0.7344, 0.2293, 0.7344, 0.2293, 0.7344, 0.2293, 0.6088, 0.02556, 0.6088, 0.02556, 0.6088, 0.02556, 0.6088, 0.02556, 0.3214, 0.7958, 0.327, 0.8042, 0.1065, 0.74, 0.74, 0.02556, 0.74, 0.02556, 0.74, 0.02556, 0.74, 0.02556, 0.7344, 0.2293, 0.7344, 0.2293, 0.7344, 0.2293, 0.6088, 0.02556, 0.6088, 0.02556, 0.6088, 0.02556, 0.6088, 0.02556, 0.7344, 0.2293, 0.7344, 0.2293, 0.7344, 0.2293, 0.7288, 0.2684, 0.7288, 0.2684, 0.7288, 0.2684, 0.7288, 0.2684, 0.3577, 0.994, 0.3521, 1.002, 0.3437, 1.002, 0.3074, 0.7568, 0.3102, 0.7679, 0.1065, 0.74, 0.1121, 0.4051, 0.3856, 0.3549, 0.3884, 0.3605, 0.3744, 0.8237, 0.38, 0.8265, 0.1065, 0.74, 0.7344, 0.2293, 0.7344, 0.2293, 0.7344, 0.2293, 0.74, 0.02556, 0.74, 0.02556, 0.74, 0.02556, 0.74, 0.02556, 0.327, 0.8042, 0.3353, 0.8098, 0.1065, 0.74, 0.7344, 0.2293, 0.7372, 0.2293, 0.7344, 0.2293, 0.74, 0.02556, 0.74, 0.02556, 0.74, 0.02556, 0.74, 0.02556, 0.447, 0.4442, 0.447, 0.4526, 0.4386, 0.3772, 0.7288, 0.2684, 0.7288, 0.2684, 0.7288, 0.2684, 0.7288, 0.2684, 0.3074, 0.7456, 0.3074, 0.7568, 0.1065, 0.74, 0.74, 0.02556, 0.74, 0.02556, 0.74, 0.02556, 0.74, 0.02556, 0.7344, 0.2293, 0.7344, 0.2293, 0.7344, 0.2293, 0.7344, 0.2293, 0.7372, 0.2293, 0.7372, 0.2293, 0.7344, 0.2293, 0.7344, 0.2293, 0.7344, 0.2293, 0.3437, 0.5056, 0.1037, 0.7288, 0.1009, 0.7205, 0.3828, 0.8321, 0.3828, 0.8377, 0.1065, 0.74, 0.74, 0.02556, 0.74, 0.02556, 0.74, 0.02556, 0.74, 0.02556, 0.4442, 0.4553, 0.4386, 0.4581, 0.4386, 0.3772, 0.7344, 0.2293, 0.7372, 0.2293, 0.7344, 0.2293, 0.7344, 0.2293, 0.7344, 0.2293, 0.7344, 0.2293, 0.3605, 0.4805, 0.3549, 0.4833, 0.3884, 0.3605, 0.7344, 0.2293, 0.7372, 0.2293, 0.7344, 0.2293, 0.7372, 0.2293, 0.7372, 0.2293, 0.7372, 0.2293, 0.74, 0.02556, 0.74, 0.02556, 0.74, 0.02556, 0.74, 0.02556, 0.4414, 0.3772, 0.4442, 0.38, 0.4386, 0.3772, 0.74, 0.02556, 0.74, 0.02556, 0.74, 0.02556, 0.74, 0.02556, 0.7372, 0.2293, 0.7372, 0.2293, 0.7372, 0.2293, 0.4442, 0.38, 0.4442, 0.3856, 0.4386, 0.3772, 0.3465, 0.5056, 0.1009, 0.4414, 0.1009, 0.7233, 0.6144, 0.2293, 0.6144, 0.2293, 0.6144, 0.2265, 0.6144, 0.2293, 0.6144, 0.2265, 0.6144, 0.2265, 0.3046, 0.7456, 0.3465, 0.5056, 0.1065, 0.7428, 0.6144, 0.2293, 0.6144, 0.2293, 0.6144, 0.2265, 0.38, 0.8377, 0.1065, 0.7428, 0.2349, 0.9465, 0.3856, 0.3521, 0.3716, 0.000447, 0.126, 0.07859, 0.1232, 0.3967, 0.7344, 0.2237, 0.7344, 0.2237, 0.7344, 0.2237, 0.7344, 0.2237, 0.6116, 0.2293, 0.6116, 0.2265, 0.6144, 0.2265, 0.3465, 0.4972, 0.3912, 0.3633, 0.1232, 0.3967, 0.6144, 0.2293, 0.6144, 0.2265, 0.6144, 0.2265, 0.3716, 0.8209, 0.3326, 0.807, 0.1065, 0.7428, 0.000447, 0.000447, 0.000447, 0.000447, 0.000447, 0.000447, 0.000447, 0.000447, 0.3884, 0.3605, 0.4386, 0.3772, 0.4386, 0.4581, 0.3605, 0.4805, 0.6144, 0.2265, 0.6144, 0.2293, 0.6144, 0.2265, 0.38, 0.8377, 0.2349, 0.9465, 0.3437, 0.9996, 0.6116, 0.2293, 0.6116, 0.2293, 0.6116, 0.2265, 0.3716, 0.000447, 0.1093, 0.000447, 0.1065, 0.06743, 0.3186, 0.793, 0.3046, 0.7651, 0.1065, 0.7428, 0.6144, 0.2293, 0.6144, 0.2265, 0.6144, 0.2265, 0.3465, 0.5056, 0.3465, 0.4972, 0.1232, 0.3967, 0.1009, 0.4414, 0.7344, 0.2293, 0.7344, 0.2293, 0.7344, 0.2293, 0.7344, 0.2293, 0.6116, 0.2293, 0.6116, 0.2293, 0.6116, 0.2265, 0.3716, 0.000447, 0.1065, 0.06743, 0.126, 0.07859, 0.6088, 0.02556, 0.6088, 0.02556, 0.6088, 0.02556, 0.6088, 0.02556, 0.6088, 0.02556, 0.6088, 0.02556, 0.6088, 0.02277, 0.6088, 0.02277, 0.74, 0.02556, 0.74, 0.02556, 0.74, 0.02556, 0.74, 0.02556, 0.74, 0.02556, 0.74, 0.02556, 0.74, 0.02556, 0.74, 0.02556, 0.7847, 0.000447, 0.7958, 0.000447, 0.7958, 0.9996, 0.7847, 0.9996, 0.74, 0.02556, 0.74, 0.02556, 0.74, 0.02556, 0.74, 0.02556, 0.74, 0.02556, 0.74, 0.02556, 0.74, 0.02556, 0.74, 0.02556, 0.6088, 0.02556, 0.6088, 0.02556, 0.6088, 0.02556, 0.6088, 0.02556, 0.9996, 0.9996, 0.000447, 0.9996, 0.000447, 0.000447, 0.9996, 0.000447, 0.7288, 0.2684, 0.7288, 0.2684, 0.7288, 0.2684, 0.7288, 0.2684, 0.6116, 0.2265, 0.6144, 0.2265, 0.6144, 0.2265, 0.74, 0.02556, 0.74, 0.02556, 0.74, 0.02556, 0.74, 0.02556, 0.000447, 0.9996, 0.000447, 0.000447, 0.9996, 0.000447, 0.9996, 0.9996, 0.74, 0.02556, 0.74, 0.02556, 0.74, 0.02556, 0.74, 0.02556, 0.6842, 0.0451, 0.6647, 0.0451, 0.6647, 0.0451, 0.6842, 0.0451, 0.7847, 0.9996, 0.7651, 0.9996, 0.7651, 0.000447, 0.7847, 0.000447, 0.6088, 0.02556, 0.6088, 0.02556, 0.6088, 0.02556, 0.6088, 0.02556, 0.3549, 0.486, 0.3605, 0.4805, 0.3912, 0.3633, 0.6088, 0.02556, 0.6088, 0.02556, 0.6088, 0.02556, 0.6088, 0.02556, 0.6144, 0.2293, 0.6144, 0.2265, 0.6144, 0.2265, 0.6088, 0.02556, 0.6088, 0.02556, 0.6088, 0.02556, 0.6088, 0.02556, 0.6144, 0.2265, 0.6144, 0.2265, 0.6144, 0.2265, 0.6088, 0.2237, 0.6088, 0.2209, 0.6116, 0.2209, 0.6116, 0.2237, 0.4442, 0.4581, 0.447, 0.4526, 0.4414, 0.3772, 0.74, 0.02556, 0.74, 0.02556, 0.74, 0.02556, 0.74, 0.02556, 0.3772, 0.8265, 0.3716, 0.8209, 0.1065, 0.7428, 0.6088, 0.02556, 0.6088, 0.02556, 0.6088, 0.02556, 0.6088, 0.02556, 0.3577, 0.9912, 0.38, 0.8377, 0.3437, 0.9996, 0.6116, 0.2265, 0.6116, 0.2265, 0.6116, 0.2265, 0.3465, 0.4972, 0.3521, 0.4916, 0.3912, 0.3633, 0.000447, 0.9996, 0.000447, 0.000447, 0.9996, 0.000447, 0.9996, 0.9996, 0.6116, 0.2265, 0.6116, 0.2265, 0.6116, 0.2265, 0.7288, 0.2684, 0.7288, 0.2684, 0.7288, 0.2684, 0.7288, 0.2684, 0.3912, 0.3633, 0.3884, 0.3577, 0.1232, 0.3967, 0.74, 0.02556, 0.74, 0.02556, 0.74, 0.02556, 0.74, 0.02556, 0.4498, 0.4442, 0.447, 0.3884, 0.4414, 0.3772, 0.3577, 0.9912, 0.3437, 0.9996, 0.3521, 0.9996, 0.6088, 0.02556, 0.6088, 0.02556, 0.6088, 0.02556, 0.6088, 0.02556, 0.6116, 0.2293, 0.6116, 0.2265, 0.6116, 0.2265, 0.74, 0.02556, 0.74, 0.02556, 0.74, 0.02556, 0.74, 0.02556, 0.6144, 0.2293, 0.6144, 0.2293, 0.6144, 0.2265, 0.6647, 0.4498, 0.6842, 0.4498, 0.6842, 0.4498, 0.6647, 0.4498, 0.3326, 0.807, 0.3242, 0.8014, 0.1065, 0.7428, 0.74, 0.02556, 0.74, 0.02556, 0.74, 0.02556, 0.74, 0.02556, 0.6116, 0.2265, 0.6144, 0.2265, 0.6144, 0.2265, 0.6144, 0.2293, 0.6144, 0.2265, 0.6144, 0.2265, 0.74, 0.02556, 0.74, 0.02556, 0.74, 0.02556, 0.74, 0.02556, 0.3465, 0.5056, 0.1009, 0.7233, 0.1009, 0.7316, 0.6088, 0.02556, 0.6088, 0.02556, 0.6088, 0.02277, 0.6088, 0.02277, 0.3046, 0.7651, 0.3046, 0.7568, 0.1065, 0.7428, 0.6647, 0.1986, 0.6842, 0.1986, 0.6842, 0.1986, 0.6647, 0.1986, 0.38, 0.8377, 0.38, 0.8321, 0.1065, 0.7428, 0.74, 0.02556, 0.74, 0.02556, 0.74, 0.02556, 0.74, 0.02556, 0.6144, 0.2293, 0.6144, 0.2265, 0.6144, 0.2265, 0.6144, 0.2265, 0.6144, 0.2265, 0.6144, 0.2265, 0.6116, 0.2293, 0.6116, 0.2265, 0.6116, 0.2265, 0.6144, 0.2293, 0.6144, 0.2265, 0.6144, 0.2265, 0.3465, 0.5056, 0.1009, 0.7316, 0.1065, 0.7428, 0.6144, 0.2293, 0.6144, 0.2265, 0.6144, 0.2265, 0.4386, 0.4609, 0.4442, 0.4581, 0.4414, 0.3772, 0.74, 0.02556, 0.74, 0.02556, 0.74, 0.02556, 0.74, 0.02556, 0.6116, 0.2265, 0.6116, 0.2265, 0.6116, 0.2265, 0.74, 0.02556, 0.74, 0.02556, 0.74, 0.02556, 0.74, 0.02556, 0.6144, 0.2293, 0.6144, 0.2265, 0.6144, 0.2265, 0.74, 0.02556, 0.74, 0.02556, 0.74, 0.02556, 0.74, 0.02556, 0.3884, 0.3577, 0.3856, 0.3521, 0.1232, 0.3967, 0.38, 0.8321, 0.3772, 0.8265, 0.1065, 0.7428, 0.3242, 0.8014, 0.3186, 0.793, 0.1065, 0.7428, 0.6144, 0.2293, 0.6144, 0.2293, 0.6144, 0.2265, 0.6144, 0.2293, 0.6144, 0.2265, 0.6144, 0.2265, 0.74, 0.02556, 0.74, 0.02556, 0.74, 0.02556, 0.74, 0.02556, 0.6116, 0.2265, 0.6116, 0.2265, 0.6116, 0.2265, 0.447, 0.4526, 0.4498, 0.4442, 0.4414, 0.3772, 0.3046, 0.7568, 0.3046, 0.7456, 0.1065, 0.7428, 0.6116, 0.2265, 0.6144, 0.2265, 0.6144, 0.2265, 0.3521, 0.4916, 0.3549, 0.486, 0.3912, 0.3633, 0.447, 0.3884, 0.4442, 0.3828, 0.4414, 0.3772, 0.74, 0.02556, 0.74, 0.02556, 0.74, 0.02556, 0.74, 0.02556, 0.6116, 0.2265, 0.6116, 0.2265, 0.6116, 0.2265, 0.74, 0.02556, 0.74, 0.02556, 0.74, 0.02556, 0.74, 0.02556, 0.6116, 0.2265, 0.6116, 0.2265, 0.6116, 0.2265, 0.4442, 0.3828, 0.4442, 0.38, 0.4414, 0.3772, 0.9493, 0.5, 0.9409, 0.7679, 0.9409, 0.7679, 0.9493, 0.5, 0.000447, 0.000447, 0.000447, 0.000447, 0.000447, 0.000447, 0.000447, 0.000447, 0.000447, 0.000447, 0.000447, 0.000447, 0.2209, 0.5, 0.05068, 0.5, 0.05905, 0.2321, 0.2237, 0.2237, 0.000447, 0.000447, 0.000447, 0.000447, 0.000447, 0.000447, 0.2237, 0.7763, 0.5, 0.7791, 0.5, 0.9493, 0.2321, 0.9409, 0.000447, 0.000447, 0.000447, 0.000447, 0.000447, 0.000447, 0.000447, 0.000447, 0.000447, 0.000447, 0.000447, 0.000447, 0.000447, 0.000447, 0.000447, 0.000447, 0.000447, 0.000447, 0.000447, 0.000447, 0.000447, 0.000447, 0.000447, 0.000447, 0.000447, 0.000447, 0.000447, 0.000447, 0.000447, 0.000447, 0.000447, 0.000447, 0.000447, 0.000447, 0.2237, 0.7763, 0.05905, 0.7679, 0.05068, 0.5, 0.2209, 0.5, 0.000447, 0.000447, 0.000447, 0.000447, 0.000447, 0.000447, 0.000447, 0.000447, 0.000447, 0.000447, 0.000447, 0.000447, 0.000447, 0.000447, 0.000447, 0.000447, 0.000447, 0.000447, 0.000447, 0.000447, 0.000447, 0.000447, 0.000447, 0.000447, 0.000447, 0.000447, 0.000447, 0.000447, 0.000447, 0.000447, 0.000447, 0.000447, 0.7372, 0.2237, 0.7372, 0.2237, 0.7372, 0.2237, 0.7372, 0.2265, 0.7344, 0.2237, 0.7344, 0.2237, 0.7316, 0.2237, 0.7344, 0.2237, 0.000447, 0.000447, 0.000447, 0.000447, 0.000447, 0.000447, 0.000447, 0.000447, 0.000447, 0.000447, 0.000447, 0.000447, 0.000447, 0.000447, 0.000447, 0.000447, 0.000447, 0.000447, 0.000447, 0.000447, 0.000447, 0.000447, 0.000447, 0.000447, 0.000447, 0.000447, 0.000447, 0.000447, 0.000447, 0.000447, 0.000447, 0.000447, 0.7372, 0.2181, 0.74, 0.2181, 0.74, 0.2181, 0.7372, 0.2181, 0.05905, 0.2321, 0.08138, 0.08138, 0.08138, 0.08138, 0.05905, 0.2321, 0.000447, 0.000447, 0.000447, 0.000447, 0.000447, 0.000447, 0.634, 0.4721, 0.6116, 0.447, 0.634, 0.4219, 0.6479, 0.4386, 0.7344, 0.2181, 0.7344, 0.2181, 0.7316, 0.2209, 0.7316, 0.2181, 0.000447, 0.000447, 0.000447, 0.000447, 0.000447, 0.000447, 0.7763, 0.2237, 0.9409, 0.2321, 0.9493, 0.5, 0.7791, 0.5, 0.000447, 0.000447, 0.000447, 0.000447, 0.000447, 0.000447, 0.000447, 0.000447, 0.000447, 0.000447, 0.000447, 0.000447, 0.000447, 0.000447, 0.000447, 0.000447, 0.000447, 0.000447, 0.000447, 0.000447, 0.000447, 0.000447, 0.000447, 0.000447, 0.000447, 0.000447, 0.000447, 0.000447, 0.000447, 0.000447, 0.000447, 0.000447, 0.000447, 0.000447, 0.000447, 0.000447, 0.6619, 0.006029, 0.6898, 0.006029, 0.6842, 0.0451, 0.6647, 0.0451, 0.000447, 0.000447, 0.000447, 0.000447, 0.000447, 0.000447, 0.000447, 0.000447, 0.6367, 0.07301, 0.6507, 0.05347, 0.6507, 0.05347, 0.6367, 0.07301, 0.000447, 0.000447, 0.000447, 0.000447, 0.000447, 0.000447, 0.000447, 0.000447, 0.000447, 0.000447, 0.000447, 0.000447, 0.000447, 0.000447, 0.000447, 0.000447, 0.6116, 0.2265, 0.6144, 0.2265, 0.6116, 0.2265, 0.6116, 0.2265, 0.000447, 0.000447, 0.000447, 0.000447, 0.000447, 0.000447, 0.000447, 0.000447, 0.000447, 0.000447, 0.000447, 0.000447, 0.000447, 0.000447, 0.000447, 0.000447, 0.74, 0.2237, 0.7372, 0.2237, 0.7372, 0.2209, 0.74, 0.2209, 0.000447, 0.000447, 0.000447, 0.000447, 0.000447, 0.000447, 0.000447, 0.000447, 0.000447, 0.000447, 0.000447, 0.000447, 0.000447, 0.000447, 0.000447, 0.000447, 0.6088, 0.02556, 0.6088, 0.02556, 0.6088, 0.02556, 0.6088, 0.02556])
me_dspirit.materials.append(mat_01dspiritmarquee)
me_dspirit.materials.append(mat_02dspirittitle)
me_dspirit.materials.append(mat_dspiritglass)
me_dspirit.materials.append(mat_dspirittextures)
me_dspirit.materials.append(mat_dspiritbezel)
me_dspirit.materials.append(mat_dspiritvolcanobuttontop)
me_dspirit.materials.append(mat_dspiritvolcanobuttonbase)
me_dspirit.use_remesh_fix_poles = True
me_dspirit.use_remesh_preserve_attributes = False
me_dspirit.update()

# ---- objects
ob_dspirit = bpy.data.objects.new('dspirit', me_dspirit)

# ---- transforms, parenting, visibility, modifiers, constraints
ob_dspirit.location = (-0.01678, -0.2394, 0.9787)
ob_dspirit.rotation_euler = (1.571, 0.0, 0.0)
_m = ob_dspirit.modifiers.new('Auto Smooth', 'NODES')
_m.node_group = ng_auto_smooth
_gi = [s.identifier for s in ng_auto_smooth.interface.items_tree if s.item_type == 'SOCKET' and s.in_out == 'INPUT']
_m[_gi[1]] = 1.047  # Angle
_m = ob_dspirit.modifiers.new('WeightedNormal', 'WEIGHTED_NORMAL')
_m.keep_sharp = True

# ---- collection membership
scene.collection.objects.link(ob_dspirit)

# ---- scene / render settings (as saved in the file)
scene.frame_start = 1; scene.frame_end = 250; scene.frame_set(1)
scene.render.engine = 'BLENDER_EEVEE_NEXT'
scene.cycles.use_denoising = False
scene.cycles.samples = 128
scene.cycles.sampling_pattern = 'TABULATED_SOBOL'
scene.cycles.use_adaptive_sampling = False
scene.cycles.use_light_tree = False
scene.view_settings.view_transform = 'Filmic'
bpy.context.view_layer.update()

# ---- added for rendering (the .blend has no active camera and no usable light): camera, sun
cam_auto = bpy.data.cameras.new('AutoCamera')
cam_auto.lens = 50.0
cam_auto.sensor_width = 36.0
cam_auto.clip_end = 1000.0
ob_auto_camera = bpy.data.objects.new('AutoCamera', cam_auto)
scene.collection.objects.link(ob_auto_camera)
ob_auto_camera.location = (1.90616, -2.3599, 2.42296)
ob_auto_camera.rotation_euler = (1.09748, -7.21219e-08, 0.694738)
scene.camera = ob_auto_camera
light_auto_sun = bpy.data.lights.new('AutoSun', 'SUN')
light_auto_sun.energy = 3.0
light_auto_sun.angle = 0.0523599
ob_auto_sun = bpy.data.objects.new('AutoSun', light_auto_sun)
scene.collection.objects.link(ob_auto_sun)
ob_auto_sun.rotation_euler = (0.872665, 0.174533, 0.523599)
bpy.context.view_layer.update()
